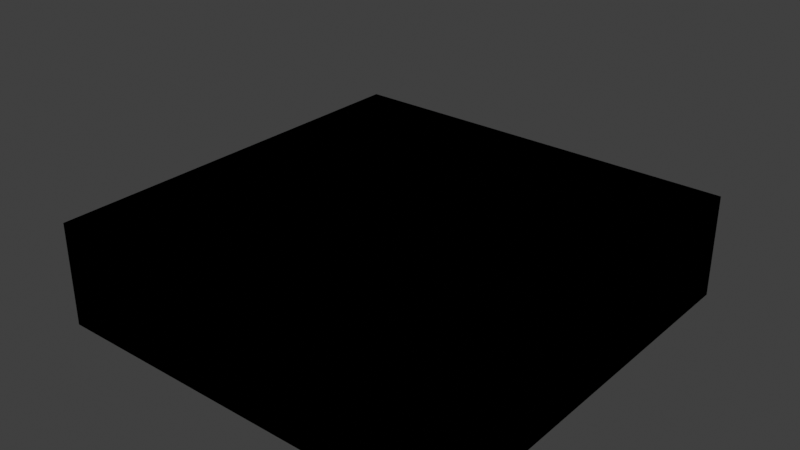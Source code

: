 # Source: plumbergraveyard.blend  (saved by Blender 4.2.66; exported with 4.5.12 LTS)
import bpy
from mathutils import Matrix  # noqa: F401  (used for matrix-valued properties, if any)

bpy.ops.wm.read_factory_settings(use_empty=True)
scene = bpy.context.scene
scene.name = 'Scene'

# ---- collections
col_level_bounds = bpy.data.collections.new('Level Bounds'); scene.collection.children.link(col_level_bounds)
col_collection = bpy.data.collections.new('Collection'); scene.collection.children.link(col_collection)

# ---- images (referenced by path relative to the original .blend; pixels are not part of the script)
import os
ASSET_DIR = os.environ.get("B2B_ASSET_DIR", "")  # directory of the original .blend (textures are referenced by path, not embedded)
HERE = os.path.dirname(os.path.abspath(__file__))  # packed textures are extracted next to this script under _unpacked/

def load_image(name, relpath, width, height, colorspace="sRGB"):
    """Load a texture the original file referenced (path relative to the .blend, or extracted next to this script)."""
    p = next((c for c in (os.path.join(HERE, relpath), os.path.join(ASSET_DIR, relpath)) if relpath and os.path.exists(c)), "")
    if p:
        img = bpy.data.images.load(p, check_existing=True)
        img.name = name
    else:  # same state as the original file: an image datablock whose file is absent (Cycles renders it pink)
        img = bpy.data.images.new(name, width, height)
        img.source = "FILE"
        img.filepath = "//" + (relpath or name)
    img.colorspace_settings.name = colorspace
    return img
img_second_png = load_image('second.png', '', 1024, 1024, 'sRGB')
img_treasure_chest_side_rgba16_png = load_image('treasure_chest_side.rgba16.png', 'treasure_chest_side.rgba16.png', 1024, 1024, 'sRGB')
img_treasure_chest_lock_top_rgba16_png = load_image('treasure_chest_lock_top.rgba16.png', 'treasure_chest_lock_top.rgba16.png', 1024, 1024, 'sRGB')

# ---- materials (node trees are filled in below, after node groups)
mat_f3dlite_material = bpy.data.materials.new('f3dlite_material')
mat_f3dlite_material.surface_render_method = 'BLENDED'
mat_f3dlite_material.blend_method = 'BLEND'
mat_f3dlite_material.alpha_threshold = 0.2
mat_f3dlite_material.use_transparency_overlap = False
mat_f3dlite_material.show_transparent_back = False
mat_f3dlite_material.use_backface_culling = True
mat_f3dlite_material.preview_render_type = 'FLAT'
mat_sm64_material_001 = bpy.data.materials.new('sm64_material.001')
mat_sm64_material_001.surface_render_method = 'BLENDED'
mat_sm64_material_001.blend_method = 'BLEND'
mat_sm64_material_001.alpha_threshold = 0.2
mat_sm64_material_001.use_transparency_overlap = False
mat_sm64_material_001.show_transparent_back = False
mat_sm64_material_001.use_backface_culling = True
mat_sm64_material_001.preview_render_type = 'CUBE'

# ---- node groups
ng_3_point_lerp = bpy.data.node_groups.new('3 Point Lerp', 'ShaderNodeTree')
_N = ng_3_point_lerp.nodes; _L = ng_3_point_lerp.links
ng_calcfog = bpy.data.node_groups.new('CalcFog', 'ShaderNodeTree')
_N = ng_calcfog.nodes; _L = ng_calcfog.links
ng_f3dnoise_nonanimated = bpy.data.node_groups.new('F3DNoise_NonAnimated', 'ShaderNodeTree')
_N = ng_f3dnoise_nonanimated.nodes; _L = ng_f3dnoise_nonanimated.links
ng_texturesettings_lite = bpy.data.node_groups.new('TextureSettings_Lite', 'ShaderNodeTree')
_N = ng_texturesettings_lite.nodes; _L = ng_texturesettings_lite.links
ng_uv = bpy.data.node_groups.new('UV', 'ShaderNodeTree')
_N = ng_uv.nodes; _L = ng_uv.links
ng_uv_basis_0 = bpy.data.node_groups.new('UV Basis 0', 'ShaderNodeTree')
_N = ng_uv_basis_0.nodes; _L = ng_uv_basis_0.links
ng_shdcol = bpy.data.node_groups.new('ShdCol', 'ShaderNodeTree')
_N = ng_shdcol.nodes; _L = ng_shdcol.links
ng_is_not_i = bpy.data.node_groups.new('Is not i', 'ShaderNodeTree')
_N = ng_is_not_i.nodes; _L = ng_is_not_i.links
ng_fogblender_off = bpy.data.node_groups.new('FogBlender_Off', 'ShaderNodeTree')
_N = ng_fogblender_off.nodes; _L = ng_fogblender_off.links
ng_combinerinputs = bpy.data.node_groups.new('CombinerInputs', 'ShaderNodeTree')
_N = ng_combinerinputs.nodes; _L = ng_combinerinputs.links
ng_cycle = bpy.data.node_groups.new('Cycle', 'ShaderNodeTree')
_N = ng_cycle.nodes; _L = ng_cycle.links
ng_output_1cycle_opa = bpy.data.node_groups.new('OUTPUT_1CYCLE_OPA', 'ShaderNodeTree')
_N = ng_output_1cycle_opa.nodes; _L = ng_output_1cycle_opa.links
ng_sceneproperties = bpy.data.node_groups.new('SceneProperties', 'ShaderNodeTree')
_s = ng_sceneproperties.interface.new_socket(name='FogEnable', in_out='OUTPUT', socket_type='NodeSocketFloat')
_s = ng_sceneproperties.interface.new_socket(name='FogColor', in_out='OUTPUT', socket_type='NodeSocketColor')
_s = ng_sceneproperties.interface.new_socket(name='F3D_NearClip', in_out='OUTPUT', socket_type='NodeSocketFloat')
_s = ng_sceneproperties.interface.new_socket(name='F3D_FarClip', in_out='OUTPUT', socket_type='NodeSocketFloat')
_s = ng_sceneproperties.interface.new_socket(name='Blender_Game_Scale', in_out='OUTPUT', socket_type='NodeSocketFloat')
_s = ng_sceneproperties.interface.new_socket(name='FogNear', in_out='OUTPUT', socket_type='NodeSocketFloat')
_s = ng_sceneproperties.interface.new_socket(name='FogFar', in_out='OUTPUT', socket_type='NodeSocketFloat')
_s = ng_sceneproperties.interface.new_socket(name='AmbientColor', in_out='OUTPUT', socket_type='NodeSocketColor')
_s = ng_sceneproperties.interface.new_socket(name='Light0Color', in_out='OUTPUT', socket_type='NodeSocketColor')
_s = ng_sceneproperties.interface.new_socket(name='Light0Dir', in_out='OUTPUT', socket_type='NodeSocketVector')
_s = ng_sceneproperties.interface.new_socket(name='Light0Size', in_out='OUTPUT', socket_type='NodeSocketFloat')
_s = ng_sceneproperties.interface.new_socket(name='Light1Color', in_out='OUTPUT', socket_type='NodeSocketColor')
_s = ng_sceneproperties.interface.new_socket(name='Light1Dir', in_out='OUTPUT', socket_type='NodeSocketVector')
_s = ng_sceneproperties.interface.new_socket(name='Light1Size', in_out='OUTPUT', socket_type='NodeSocketFloat')
_N = ng_sceneproperties.nodes; _L = ng_sceneproperties.links
n0 = _N.new('NodeGroupOutput'); n0.name = 'Group Output'; n0.location = (0, 0)
n0.inputs[0].default_value = 1.0
n0.inputs[1].default_value = (1.0, 1.0, 1.0, 1.0)
n0.inputs[2].default_value = 100.0
n0.inputs[3].default_value = 3e+04
n0.inputs[4].default_value = 100.0
n0.inputs[5].default_value = 985.0
n0.inputs[6].default_value = 1000.0
n0.inputs[7].default_value = (0.7353, 0.7353, 0.7353, 1.0)
n0.inputs[8].default_value = (1.0, 1.0, 1.0, 1.0)
n0.inputs[9].default_value = (0.5774, -0.5774, 0.5774)
n0.inputs[10].default_value = 3.0
n0.inputs[11].default_value = (0.0, 0.0, 0.0, 1.0)
n0.inputs[12].default_value = (-0.5774, 0.5774, -0.5774)
n0.inputs[13].default_value = 3.0
n0.is_active_output = True

# ---- material node trees
mat_f3dlite_material.use_nodes = True; mat_f3dlite_material.node_tree.nodes.clear()
_N = mat_f3dlite_material.node_tree.nodes; _L = mat_f3dlite_material.node_tree.links
n0 = _N.new('NodeReroute'); n0.name = 'Reroute.043'; n0.location = (-193, 204)
n0.width = 16
n0.socket_idname = 'NodeSocketVector'
n1 = _N.new('NodeReroute'); n1.name = 'Reroute.042'; n1.location = (-216, 160)
n1.width = 16
n1.socket_idname = 'NodeSocketVector'
n2 = _N.new('NodeReroute'); n2.name = 'Reroute.011'; n2.location = (-168, 248)
n2.width = 16
n2.socket_idname = 'NodeSocketVector'
n3 = _N.new('NodeReroute'); n3.name = 'Reroute.038'; n3.location = (273, 438)
n3.width = 16
n4 = _N.new('NodeReroute'); n4.name = 'Reroute.037'; n4.location = (251, 416)
n4.width = 16
n4.socket_idname = 'NodeSocketFloat'
n5 = _N.new('NodeReroute'); n5.name = 'Reroute.006'; n5.location = (-80, 600)
n5.width = 16
n5.socket_idname = 'NodeSocketVector'
n6 = _N.new('NodeReroute'); n6.name = 'Reroute.026'; n6.location = (-100, 557)
n6.width = 16
n6.socket_idname = 'NodeSocketVector'
n7 = _N.new('NodeReroute'); n7.name = 'Reroute.027'; n7.location = (-120, 514)
n7.width = 16
n7.socket_idname = 'NodeSocketVector'
n8 = _N.new('NodeReroute'); n8.name = 'Reroute.035'; n8.location = (251, 665)
n8.width = 16
n8.socket_idname = 'NodeSocketFloat'
n9 = _N.new('NodeReroute'); n9.name = 'Reroute.036'; n9.location = (273, 686)
n9.width = 16
n10 = _N.new('NodeReroute'); n10.name = 'Reroute.028'; n10.location = (-267, 439)
n10.width = 16
n10.socket_idname = 'NodeSocketInt'
n11 = _N.new('NodeReroute'); n11.name = 'Reroute.048'; n11.location = (271, 285)
n11.width = 16
n12 = _N.new('NodeReroute'); n12.name = 'Reroute.046'; n12.location = (271, 334)
n12.width = 16
n13 = _N.new('NodeReroute'); n13.name = 'Reroute.047'; n13.location = (249, 264)
n13.width = 16
n13.socket_idname = 'NodeSocketFloat'
n14 = _N.new('NodeReroute'); n14.name = 'Reroute.045'; n14.location = (249, 312)
n14.width = 16
n14.socket_idname = 'NodeSocketFloat'
n15 = _N.new('NodeReroute'); n15.name = 'Reroute.039'; n15.location = (-267, 84)
n15.width = 16
n15.socket_idname = 'NodeSocketInt'
n16 = _N.new('NodeReroute'); n16.name = 'Reroute.052'; n16.location = (-241, 116)
n16.width = 16
n16.socket_idname = 'NodeSocketVector'
n17 = _N.new('NodeReroute'); n17.name = 'Reroute.060'; n17.location = (-314, 391)
n17.width = 16
n17.socket_idname = 'NodeSocketFloat'
n18 = _N.new('NodeReroute'); n18.name = 'Reroute.059'; n18.location = (-292, 414)
n18.width = 16
n18.socket_idname = 'NodeSocketFloat'
n19 = _N.new('NodeReroute'); n19.name = 'Reroute.058'; n19.location = (-337, 61)
n19.width = 16
n19.socket_idname = 'NodeSocketFloat'
n20 = _N.new('NodeReroute'); n20.name = 'Reroute.057'; n20.location = (-358, 39)
n20.width = 16
n20.socket_idname = 'NodeSocketFloat'
n21 = _N.new('NodeReroute'); n21.name = 'Reroute.050'; n21.location = (-144, 470)
n21.width = 16
n21.socket_idname = 'NodeSocketVector'
n22 = _N.new('ShaderNodeTexImage'); n22.name = 'Tex1_2'; n22.location = (-125, 213)
n22.label = 'Tex1 Sample 2'
n22.width = 140
n22.mute = True
n22.hide = True
n22.image = img_second_png
n22.interpolation = 'Closest'
n23 = _N.new('ShaderNodeTexImage'); n23.name = 'Tex1_3'; n23.location = (-125, 170)
n23.label = 'Tex1 Sample 3'
n23.width = 140
n23.mute = True
n23.hide = True
n23.image = img_second_png
n23.interpolation = 'Closest'
n24 = _N.new('ShaderNodeTexImage'); n24.name = 'Tex1_4'; n24.location = (-125, 126)
n24.label = 'Tex1 Sample 4'
n24.width = 140
n24.mute = True
n24.hide = True
n24.image = img_second_png
n24.interpolation = 'Closest'
n25 = _N.new('ShaderNodeGroup'); n25.name = '3 Point Lerp.001'; n25.location = (27, 369)
n25.label = '3 Point Lerp'
n25.mute = True
n25.node_tree = ng_3_point_lerp
n26 = _N.new('ShaderNodeTexImage'); n26.name = 'Tex0_4'; n26.location = (-63, 479)
n26.label = 'Tex0 Sample 4'
n26.width = 140
n26.hide = True
n26.image = img_treasure_chest_side_rgba16_png
n26.interpolation = 'Closest'
n27 = _N.new('ShaderNodeTexImage'); n27.name = 'Tex0_3'; n27.location = (-63, 524)
n27.label = 'Tex0 Sample 3'
n27.width = 140
n27.hide = True
n27.image = img_treasure_chest_side_rgba16_png
n27.interpolation = 'Closest'
n28 = _N.new('ShaderNodeTexImage'); n28.name = 'Tex0_2'; n28.location = (-62, 567)
n28.label = 'Tex0 Sample 2'
n28.width = 140
n28.hide = True
n28.image = img_treasure_chest_side_rgba16_png
n28.interpolation = 'Closest'
n29 = _N.new('ShaderNodeTexImage'); n29.name = 'Tex0_1'; n29.location = (-61, 610)
n29.label = 'Tex0'
n29.width = 140
n29.hide = True
n29.image = img_treasure_chest_side_rgba16_png
n29.interpolation = 'Closest'
n30 = _N.new('ShaderNodeTexImage'); n30.name = 'Tex1_1'; n30.location = (-124, 258)
n30.label = 'Tex1'
n30.width = 140
n30.mute = True
n30.hide = True
n30.image = img_second_png
n30.interpolation = 'Closest'
n31 = _N.new('NodeReroute'); n31.name = 'Light0Dir'; n31.location = (-101, -292)
n31.label = 'Light0Dir'
n31.width = 16
n31.socket_idname = 'NodeSocketVector'
n32 = _N.new('NodeReroute'); n32.name = 'AmbientColor'; n32.location = (-98, -223)
n32.label = 'AmbientColor'
n32.width = 16
n33 = _N.new('NodeReroute'); n33.name = 'Light0Color'; n33.location = (-101, -255)
n33.label = 'Light0Color'
n33.width = 16
n34 = _N.new('NodeReroute'); n34.name = 'Light0Size'; n34.location = (-101, -325)
n34.label = 'Light0Size'
n34.width = 16
n34.socket_idname = 'NodeSocketFloat'
n35 = _N.new('NodeReroute'); n35.name = 'Reroute.065'; n35.location = (260, 85)
n35.width = 16
n35.socket_idname = 'NodeSocketVector'
n36 = _N.new('NodeReroute'); n36.name = 'Reroute.064'; n36.location = (259, -292)
n36.width = 16
n36.socket_idname = 'NodeSocketVector'
n37 = _N.new('NodeReroute'); n37.name = 'Reroute.029'; n37.location = (238, -256)
n37.width = 16
n38 = _N.new('NodeReroute'); n38.name = 'Reroute.001'; n38.location = (278, -326)
n38.width = 16
n38.socket_idname = 'NodeSocketFloat'
n39 = _N.new('NodeReroute'); n39.name = 'Reroute'; n39.location = (279, 63)
n39.width = 16
n39.socket_idname = 'NodeSocketFloat'
n40 = _N.new('NodeReroute'); n40.name = 'Reroute.016'; n40.location = (321, 19)
n40.width = 16
n40.socket_idname = 'NodeSocketVector'
n41 = _N.new('NodeReroute'); n41.name = 'Reroute.030'; n41.location = (219, -224)
n41.width = 16
n42 = _N.new('ShaderNodeGroup'); n42.name = 'CalcFog'; n42.location = (0, 10)
n42.label = 'CalcFog'
n42.width = 166
n42.node_tree = ng_calcfog
n43 = _N.new('NodeReroute'); n43.name = 'Reroute.008'; n43.location = (187, -25)
n43.width = 16
n43.socket_idname = 'NodeSocketFloat'
n44 = _N.new('NodeReroute'); n44.name = 'Reroute.003'; n44.location = (342, -3)
n44.width = 16
n44.socket_idname = 'NodeSocketFloat'
n45 = _N.new('NodeReroute'); n45.name = 'Combined_C'; n45.location = (540, 456)
n45.label = 'Combined_C'
n45.width = 16
n46 = _N.new('NodeReroute'); n46.name = 'Combined_A'; n46.location = (540, 433)
n46.label = 'Combined_A'
n46.width = 16
n46.socket_idname = 'NodeSocketFloat'
n47 = _N.new('NodeReroute'); n47.name = 'Reroute.032'; n47.location = (567, 456)
n47.width = 16
n48 = _N.new('NodeReroute'); n48.name = 'Reroute.031'; n48.location = (567, 433)
n48.width = 16
n48.socket_idname = 'NodeSocketFloat'
n49 = _N.new('NodeReroute'); n49.name = 'Reroute.009'; n49.location = (1056, 710)
n49.width = 16
n50 = _N.new('NodeReroute'); n50.name = 'Reroute.010'; n50.location = (1033, 689)
n50.width = 16
n50.socket_idname = 'NodeSocketFloat'
n51 = _N.new('NodeReroute'); n51.name = 'Light1Color'; n51.location = (-101, -360)
n51.label = 'Light1Color'
n51.width = 16
n52 = _N.new('NodeReroute'); n52.name = 'Light1Size'; n52.location = (-101, -433)
n52.label = 'Light1Size'
n52.width = 16
n52.socket_idname = 'NodeSocketFloat'
n53 = _N.new('NodeReroute'); n53.name = 'Light1Dir'; n53.location = (-101, -396)
n53.label = 'Light1Dir'
n53.width = 16
n53.socket_idname = 'NodeSocketVector'
n54 = _N.new('NodeReroute'); n54.name = 'Reroute.014'; n54.location = (299, -361)
n54.width = 16
n55 = _N.new('NodeReroute'); n55.name = 'Reroute.017'; n55.location = (318, -397)
n55.width = 16
n55.socket_idname = 'NodeSocketVector'
n56 = _N.new('NodeReroute'); n56.name = 'Reroute.019'; n56.location = (341, -432)
n56.width = 16
n56.socket_idname = 'NodeSocketFloat'
n57 = _N.new('NodeReroute'); n57.name = 'Reroute.025'; n57.location = (-44, -472)
n57.width = 16
n58 = _N.new('NodeReroute'); n58.name = 'Reroute.018'; n58.location = (-23, -493)
n58.width = 16
n58.socket_idname = 'NodeSocketFloat'
n59 = _N.new('NodeReroute'); n59.name = 'Reroute.015'; n59.location = (186, -516)
n59.width = 16
n59.socket_idname = 'NodeSocketFloat'
n60 = _N.new('ShaderNodeGroup'); n60.name = 'F3DNoiseFactor'; n60.location = (362, -360)
n60.label = 'F3D Noise Factor'
n60.width = 142
n60.node_tree = ng_f3dnoise_nonanimated
n61 = _N.new('NodeReroute'); n61.name = 'Reroute.023'; n61.location = (1036, 385)
n61.width = 16
n62 = _N.new('ShaderNodeOutputMaterial'); n62.name = 'Material Output F3D'; n62.location = (1546, 571)
n62.label = 'Material Output F3D'
n63 = _N.new('NodeReroute'); n63.name = 'Reroute.024'; n63.location = (1037, -451)
n63.width = 16
n64 = _N.new('NodeReroute'); n64.name = 'Reroute.005'; n64.location = (-168, 601)
n64.width = 16
n64.socket_idname = 'NodeSocketVector'
n65 = _N.new('NodeReroute'); n65.name = 'Reroute.041'; n65.location = (-193, 579)
n65.width = 16
n65.socket_idname = 'NodeSocketVector'
n66 = _N.new('NodeReroute'); n66.name = 'Reroute.040'; n66.location = (-216, 558)
n66.width = 16
n66.socket_idname = 'NodeSocketVector'
n67 = _N.new('NodeReroute'); n67.name = 'Reroute.012'; n67.location = (-267, 514)
n67.width = 16
n67.socket_idname = 'NodeSocketInt'
n68 = _N.new('NodeReroute'); n68.name = 'Reroute.051'; n68.location = (-241, 535)
n68.width = 16
n68.socket_idname = 'NodeSocketVector'
n69 = _N.new('NodeReroute'); n69.name = 'Reroute.013'; n69.location = (-80, 688)
n69.width = 16
n69.socket_idname = 'NodeSocketVector'
n70 = _N.new('NodeReroute'); n70.name = 'Reroute.002'; n70.location = (-100, 665)
n70.width = 16
n70.socket_idname = 'NodeSocketVector'
n71 = _N.new('NodeReroute'); n71.name = 'Reroute.022'; n71.location = (-120, 645)
n71.width = 16
n71.socket_idname = 'NodeSocketVector'
n72 = _N.new('NodeReroute'); n72.name = 'Reroute.049'; n72.location = (-144, 621)
n72.width = 16
n72.socket_idname = 'NodeSocketVector'
n73 = _N.new('NodeReroute'); n73.name = 'Reroute.054'; n73.location = (-314, 469)
n73.width = 16
n73.socket_idname = 'NodeSocketFloat'
n74 = _N.new('NodeReroute'); n74.name = 'Reroute.053'; n74.location = (-292, 491)
n74.width = 16
n74.socket_idname = 'NodeSocketFloat'
n75 = _N.new('NodeReroute'); n75.name = 'Reroute.055'; n75.location = (-337, 447)
n75.width = 16
n75.socket_idname = 'NodeSocketFloat'
n76 = _N.new('NodeReroute'); n76.name = 'Reroute.056'; n76.location = (-358, 425)
n76.width = 16
n76.socket_idname = 'NodeSocketFloat'
n77 = _N.new('ShaderNodeGroup'); n77.name = 'TextureSettings'; n77.location = (-575, 724)
n77.width = 189
n77.node_tree = ng_texturesettings_lite
n77.inputs[4].default_value = 0.0
n77.inputs[9].default_value = 0.0
n77.inputs[10].default_value = 0
n77.inputs[11].default_value = 0.0
n77.inputs[12].default_value = 31.0
n77.inputs[13].default_value = 5
n77.inputs[14].default_value = 0
n77.inputs[15].default_value = 0.0
n77.inputs[16].default_value = 31.0
n77.inputs[17].default_value = 5
n77.inputs[18].default_value = 0.0
n77.inputs[19].default_value = 0
n77.inputs[20].default_value = 0.0
n77.inputs[21].default_value = 63.0
n77.inputs[22].default_value = 5
n77.inputs[23].default_value = 0
n77.inputs[24].default_value = 0.0
n77.inputs[25].default_value = 31.0
n77.inputs[26].default_value = 5
n77.inputs[27].default_value = 0.0
n77.inputs[28].default_value = 0
n77.inputs[29].default_value = 0
n77.inputs[30].default_value = 0
n77.inputs[31].default_value = 0
n77.inputs[32].default_value = 0.0
n77.inputs[33].default_value = 0
n77.inputs[34].default_value = 0
n77.inputs[35].default_value = 0
n77.inputs[36].default_value = 0
n77.inputs[37].default_value = 0.0
n77.inputs[38].default_value = 1
n78 = _N.new('ShaderNodeGroup'); n78.name = 'UV'; n78.location = (-987, 175)
n78.width = 165
n78.node_tree = ng_uv
n79 = _N.new('ShaderNodeGroup'); n79.name = 'UV Basis'; n79.location = (-787, 405)
n79.width = 164
n79.node_tree = ng_uv_basis_0
n79.inputs[1].default_value = 32
n79.inputs[2].default_value = 32
n79.inputs[3].default_value = 32
n79.inputs[4].default_value = 32
n79.inputs[5].default_value = 1.0
n79.inputs[6].default_value = 1.0
n79.inputs[7].default_value = 1
n80 = _N.new('ShaderNodeGroup'); n80.name = 'Shade Color'; n80.location = (365, 241)
n80.label = 'Shade Color'
n80.width = 139
n80.node_tree = ng_shdcol
n80.inputs[0].default_value = (0.5, 0.5, 0.5, 1.0)
n80.inputs[1].default_value = (1.0, 1.0, 1.0, 1.0)
n80.inputs[4].default_value = (0.0, 0.0, 0.0, 1.0)
n80.inputs[8].default_value = 0
n80.inputs[9].default_value = 1
n80.inputs[10].default_value = 0
n80.inputs[11].default_value = 0
n80.inputs[12].default_value = 0
n80.inputs[13].default_value = 0
n80.inputs[14].default_value = 0
n80.inputs[15].default_value = 0
n80.inputs[16].default_value = 1.0
n80.inputs[17].default_value = 0.625
n80.inputs[18].default_value = 0.0
n80.inputs[19].default_value = 0.7
n80.inputs[20].default_value = 0.4
n81 = _N.new('NodeReroute'); n81.name = 'FogColor'; n81.location = (-101, -80)
n81.label = 'FogColor'
n81.width = 16
n82 = _N.new('NodeReroute'); n82.name = 'Reroute.021'; n82.location = (-22, -43)
n82.width = 16
n82.socket_idname = 'NodeSocketFloat'
n83 = _N.new('NodeReroute'); n83.name = 'FogEnable'; n83.location = (-101, -43)
n83.label = 'FogEnable'
n83.width = 16
n83.socket_idname = 'NodeSocketFloat'
n84 = _N.new('NodeReroute'); n84.name = 'Reroute.033'; n84.location = (-22, -80)
n84.width = 16
n84.socket_idname = 'NodeSocketFloat'
n85 = _N.new('NodeReroute'); n85.name = 'Reroute.007'; n85.location = (-43, -80)
n85.width = 16
n86 = _N.new('NodeReroute'); n86.name = 'AmbientColorOut'; n86.location = (220, 131)
n86.label = 'AmbientColorOut'
n86.width = 16
n87 = _N.new('NodeReroute'); n87.name = 'Light0ColorOut'; n87.location = (240, 108)
n87.label = 'Light0ColorOut'
n87.width = 16
n88 = _N.new('NodeReroute'); n88.name = 'Light1ColorOut'; n88.location = (300, 41)
n88.label = 'Light1ColorOut'
n88.width = 16
n89 = _N.new('ShaderNodeGroup'); n89.name = 'Tex1_I'; n89.location = (364, 396)
n89.label = 'Tex1_I'
n89.mute = True
n89.node_tree = ng_is_not_i
n90 = _N.new('ShaderNodeGroup'); n90.name = 'Tex0_I'; n90.location = (365, 549)
n90.label = 'Tex0_I'
n90.node_tree = ng_is_not_i
n91 = _N.new('ShaderNodeGroup'); n91.name = '3 Point Lerp'; n91.location = (88, 722)
n91.label = '3 Point Lerp'
n91.node_tree = ng_3_point_lerp
n92 = _N.new('NodeReroute'); n92.name = 'GlobalFogColor'; n92.location = (970, -473)
n92.label = 'GlobalFogColor'
n92.width = 16
n93 = _N.new('ShaderNodeGroup'); n93.name = 'FogBlender'; n93.location = (1057, -361)
n93.node_tree = ng_fogblender_off
n94 = _N.new('ShaderNodeGroup'); n94.name = 'CombinerInputs'; n94.location = (522, 157)
n94.width = 139
n94.node_tree = ng_combinerinputs
n94.inputs[1].default_value = 1.0
n94.inputs[3].default_value = 1.0
n94.inputs[6].default_value = 0.0
n94.inputs[7].default_value = 0.0
n94.inputs[8].default_value = 0.4471
n94.inputs[9].default_value = 0.1647
n95 = _N.new('ShaderNodeGroup'); n95.name = 'Cycle_1'; n95.location = (871, 746)
n95.label = 'Cycle_1'
n95.node_tree = ng_cycle
n95.inputs[1].default_value = (0.0, 0.0, 0.0, 1.0)
n95.inputs[3].default_value = (0.0, 0.0, 0.0, 1.0)
n95.inputs[4].default_value = 0.0
n95.inputs[5].default_value = 0.0
n95.inputs[6].default_value = 0.0
n96 = _N.new('NodeReroute'); n96.name = 'Reroute.020'; n96.location = (1228, -396)
n96.width = 16
n97 = _N.new('NodeReroute'); n97.name = 'Reroute.004'; n97.location = (1056, 456)
n97.width = 16
n98 = _N.new('NodeReroute'); n98.name = 'Cycle C 2'; n98.location = (1232, 412)
n98.label = 'Cycle C 2'
n98.width = 16
n99 = _N.new('ShaderNodeGroup'); n99.name = 'Cycle_2'; n99.location = (870, 420)
n99.label = 'Cycle_2'
n99.node_tree = ng_cycle
n99.inputs[1].default_value = (0.0, 0.0, 0.0, 1.0)
n99.inputs[3].default_value = (0.0, 0.0, 0.0, 1.0)
n99.inputs[4].default_value = 0.0
n99.inputs[5].default_value = 0.0
n99.inputs[6].default_value = 0.0
n100 = _N.new('NodeReroute'); n100.name = 'Cycle 1 A'; n100.location = (1033, 434)
n100.width = 16
n100.socket_idname = 'NodeSocketFloat'
n101 = _N.new('ShaderNodeGroup'); n101.name = 'OUTPUT'; n101.location = (1282, 547)
n101.width = 219
n101.node_tree = ng_output_1cycle_opa
n102 = _N.new('ShaderNodeGroup'); n102.name = 'SceneProperties'; n102.location = (-320, -23)
n102.node_tree = ng_sceneproperties
n103 = _N.new('ShaderNodeTexImage'); n103.name = 'Texture image'; n103.location = (232, -183)
n103.image = img_treasure_chest_side_rgba16_png
n104 = _N.new('ShaderNodeTexImage'); n104.name = 'Texture image.001'; n104.location = (232, -163)
n104.image = img_treasure_chest_side_rgba16_png
n105 = _N.new('ShaderNodeTexImage'); n105.name = 'Texture image.002'; n105.location = (232, -123)
n105.image = img_treasure_chest_side_rgba16_png
n106 = _N.new('ShaderNodeTexImage'); n106.name = 'Texture image.003'; n106.location = (232, -83)
n106.image = img_treasure_chest_side_rgba16_png
n107 = _N.new('ShaderNodeTexImage'); n107.name = 'Texture image.004'; n107.location = (580, 320)
n107.image = img_treasure_chest_side_rgba16_png
_L.new(n47.outputs[0], n45.inputs[0])
_L.new(n95.outputs[0], n49.inputs[0])
_L.new(n11.outputs[0], n89.inputs[0])
_L.new(n49.outputs[0], n97.inputs[0])
_L.new(n95.outputs[1], n50.inputs[0])
_L.new(n50.outputs[0], n100.inputs[0])
_L.new(n77.outputs[0], n69.inputs[0])
_L.new(n5.outputs[0], n29.inputs[0])
_L.new(n2.outputs[0], n30.inputs[0])
_L.new(n69.outputs[0], n5.inputs[0])
_L.new(n78.outputs[0], n79.inputs[0])
_L.new(n79.outputs[0], n77.inputs[0])
_L.new(n79.outputs[1], n77.inputs[1])
_L.new(n79.outputs[2], n77.inputs[2])
_L.new(n79.outputs[3], n77.inputs[3])
_L.new(n79.outputs[5], n77.inputs[5])
_L.new(n79.outputs[6], n77.inputs[6])
_L.new(n79.outputs[7], n77.inputs[7])
_L.new(n79.outputs[8], n77.inputs[8])
_L.new(n42.outputs[0], n43.inputs[0])
_L.new(n43.outputs[0], n59.inputs[0])
_L.new(n84.outputs[0], n58.inputs[0])
_L.new(n83.outputs[0], n82.inputs[0])
_L.new(n92.outputs[0], n93.inputs[1])
_L.new(n37.outputs[0], n87.inputs[0])
_L.new(n41.outputs[0], n86.inputs[0])
_L.new(n6.outputs[0], n28.inputs[0])
_L.new(n7.outputs[0], n27.inputs[0])
_L.new(n10.outputs[0], n91.inputs[8])
_L.new(n77.outputs[1], n70.inputs[0])
_L.new(n77.outputs[4], n64.inputs[0])
_L.new(n77.outputs[2], n71.inputs[0])
_L.new(n70.outputs[0], n6.inputs[0])
_L.new(n71.outputs[0], n7.inputs[0])
_L.new(n27.outputs[0], n91.inputs[4])
_L.new(n28.outputs[0], n91.inputs[2])
_L.new(n29.outputs[0], n91.inputs[0])
_L.new(n28.outputs[1], n91.inputs[3])
_L.new(n27.outputs[1], n91.inputs[5])
_L.new(n3.outputs[0], n90.inputs[0])
_L.new(n4.outputs[0], n90.inputs[1])
_L.new(n29.outputs[1], n91.inputs[1])
_L.new(n64.outputs[0], n2.inputs[0])
_L.new(n77.outputs[8], n67.inputs[0])
_L.new(n67.outputs[0], n10.inputs[0])
_L.new(n91.outputs[1], n8.inputs[0])
_L.new(n91.outputs[0], n9.inputs[0])
_L.new(n8.outputs[0], n4.inputs[0])
_L.new(n9.outputs[0], n3.inputs[0])
_L.new(n30.outputs[0], n25.inputs[0])
_L.new(n30.outputs[1], n25.inputs[1])
_L.new(n13.outputs[0], n89.inputs[1])
_L.new(n22.outputs[0], n25.inputs[2])
_L.new(n22.outputs[1], n25.inputs[3])
_L.new(n23.outputs[0], n25.inputs[4])
_L.new(n23.outputs[1], n25.inputs[5])
_L.new(n0.outputs[0], n22.inputs[0])
_L.new(n1.outputs[0], n23.inputs[0])
_L.new(n15.outputs[0], n25.inputs[8])
_L.new(n10.outputs[0], n15.inputs[0])
_L.new(n77.outputs[6], n66.inputs[0])
_L.new(n77.outputs[5], n65.inputs[0])
_L.new(n66.outputs[0], n1.inputs[0])
_L.new(n65.outputs[0], n0.inputs[0])
_L.new(n25.outputs[1], n14.inputs[0])
_L.new(n25.outputs[0], n12.inputs[0])
_L.new(n14.outputs[0], n13.inputs[0])
_L.new(n12.outputs[0], n11.inputs[0])
_L.new(n17.outputs[0], n91.inputs[10])
_L.new(n19.outputs[0], n25.inputs[9])
_L.new(n26.outputs[0], n91.inputs[6])
_L.new(n26.outputs[1], n91.inputs[7])
_L.new(n18.outputs[0], n91.inputs[9])
_L.new(n21.outputs[0], n26.inputs[0])
_L.new(n77.outputs[3], n72.inputs[0])
_L.new(n72.outputs[0], n21.inputs[0])
_L.new(n24.outputs[0], n25.inputs[6])
_L.new(n24.outputs[1], n25.inputs[7])
_L.new(n16.outputs[0], n24.inputs[0])
_L.new(n20.outputs[0], n25.inputs[10])
_L.new(n77.outputs[7], n68.inputs[0])
_L.new(n68.outputs[0], n16.inputs[0])
_L.new(n77.outputs[9], n74.inputs[0])
_L.new(n77.outputs[10], n73.inputs[0])
_L.new(n77.outputs[11], n75.inputs[0])
_L.new(n77.outputs[12], n76.inputs[0])
_L.new(n76.outputs[0], n20.inputs[0])
_L.new(n75.outputs[0], n19.inputs[0])
_L.new(n74.outputs[0], n18.inputs[0])
_L.new(n73.outputs[0], n17.inputs[0])
_L.new(n35.outputs[0], n80.inputs[2])
_L.new(n36.outputs[0], n35.inputs[0])
_L.new(n48.outputs[0], n46.inputs[0])
_L.new(n63.outputs[0], n93.inputs[0])
_L.new(n60.outputs[0], n94.inputs[10])
_L.new(n33.outputs[0], n37.inputs[0])
_L.new(n32.outputs[0], n41.inputs[0])
_L.new(n31.outputs[0], n36.inputs[0])
_L.new(n81.outputs[0], n85.inputs[0])
_L.new(n85.outputs[0], n57.inputs[0])
_L.new(n100.outputs[0], n48.inputs[0])
_L.new(n97.outputs[0], n47.inputs[0])
_L.new(n43.outputs[0], n80.inputs[7])
_L.new(n58.outputs[0], n93.inputs[2])
_L.new(n57.outputs[0], n92.inputs[0])
_L.new(n39.outputs[0], n80.inputs[3])
_L.new(n38.outputs[0], n39.inputs[0])
_L.new(n34.outputs[0], n38.inputs[0])
_L.new(n54.outputs[0], n88.inputs[0])
_L.new(n51.outputs[0], n54.inputs[0])
_L.new(n40.outputs[0], n80.inputs[5])
_L.new(n55.outputs[0], n40.inputs[0])
_L.new(n53.outputs[0], n55.inputs[0])
_L.new(n44.outputs[0], n80.inputs[6])
_L.new(n56.outputs[0], n44.inputs[0])
_L.new(n52.outputs[0], n56.inputs[0])
_L.new(n93.outputs[0], n96.inputs[0])
_L.new(n99.outputs[0], n61.inputs[0])
_L.new(n61.outputs[0], n63.inputs[0])
_L.new(n82.outputs[0], n84.inputs[0])
_L.new(n84.outputs[0], n42.inputs[0])
_L.new(n96.outputs[0], n98.inputs[0])
_L.new(n102.outputs[0], n83.inputs[0])
_L.new(n102.outputs[1], n81.inputs[0])
_L.new(n102.outputs[2], n42.inputs[1])
_L.new(n102.outputs[3], n42.inputs[2])
_L.new(n102.outputs[4], n42.inputs[3])
_L.new(n102.outputs[5], n42.inputs[4])
_L.new(n102.outputs[6], n42.inputs[5])
_L.new(n102.outputs[7], n32.inputs[0])
_L.new(n102.outputs[8], n33.inputs[0])
_L.new(n102.outputs[9], n31.inputs[0])
_L.new(n102.outputs[10], n34.inputs[0])
_L.new(n102.outputs[11], n51.inputs[0])
_L.new(n102.outputs[12], n53.inputs[0])
_L.new(n102.outputs[13], n52.inputs[0])
_L.new(n103.outputs[0], n94.inputs[5])
_L.new(n104.outputs[0], n94.inputs[4])
_L.new(n105.outputs[0], n94.inputs[2])
_L.new(n106.outputs[0], n94.inputs[0])
_L.new(n90.outputs[0], n95.inputs[0])
_L.new(n80.outputs[0], n95.inputs[2])
_L.new(n94.outputs[2], n95.inputs[7])
_L.new(n89.outputs[0], n99.inputs[0])
_L.new(n80.outputs[0], n99.inputs[2])
_L.new(n94.outputs[2], n99.inputs[7])
_L.new(n95.outputs[0], n101.inputs[0])
_L.new(n95.outputs[1], n101.inputs[1])
_L.new(n93.outputs[0], n101.inputs[2])
_L.new(n99.outputs[1], n101.inputs[3])
_L.new(n101.outputs[0], n62.inputs[0])
_L.new(n80.outputs[1], n93.inputs[3])
n62.is_active_output = True
mat_sm64_material_001.use_nodes = True; mat_sm64_material_001.node_tree.nodes.clear()
_N = mat_sm64_material_001.node_tree.nodes; _L = mat_sm64_material_001.node_tree.links
n0 = _N.new('NodeReroute'); n0.name = 'Reroute.043'; n0.location = (-193, 204)
n0.width = 16
n0.socket_idname = 'NodeSocketVector'
n1 = _N.new('NodeReroute'); n1.name = 'Reroute.042'; n1.location = (-216, 160)
n1.width = 16
n1.socket_idname = 'NodeSocketVector'
n2 = _N.new('NodeReroute'); n2.name = 'Reroute.011'; n2.location = (-168, 248)
n2.width = 16
n2.socket_idname = 'NodeSocketVector'
n3 = _N.new('NodeReroute'); n3.name = 'Reroute.028'; n3.location = (-267, 439)
n3.width = 16
n3.socket_idname = 'NodeSocketInt'
n4 = _N.new('NodeReroute'); n4.name = 'Reroute.048'; n4.location = (271, 285)
n4.width = 16
n5 = _N.new('NodeReroute'); n5.name = 'Reroute.046'; n5.location = (271, 334)
n5.width = 16
n6 = _N.new('NodeReroute'); n6.name = 'Reroute.047'; n6.location = (249, 264)
n6.width = 16
n6.socket_idname = 'NodeSocketFloat'
n7 = _N.new('NodeReroute'); n7.name = 'Reroute.045'; n7.location = (249, 312)
n7.width = 16
n7.socket_idname = 'NodeSocketFloat'
n8 = _N.new('NodeReroute'); n8.name = 'Reroute.039'; n8.location = (-267, 84)
n8.width = 16
n8.socket_idname = 'NodeSocketInt'
n9 = _N.new('NodeReroute'); n9.name = 'Reroute.052'; n9.location = (-241, 116)
n9.width = 16
n9.socket_idname = 'NodeSocketVector'
n10 = _N.new('NodeReroute'); n10.name = 'Reroute.058'; n10.location = (-337, 61)
n10.width = 16
n10.socket_idname = 'NodeSocketFloat'
n11 = _N.new('NodeReroute'); n11.name = 'Reroute.057'; n11.location = (-358, 39)
n11.width = 16
n11.socket_idname = 'NodeSocketFloat'
n12 = _N.new('ShaderNodeTexImage'); n12.name = 'Tex1_2'; n12.location = (-125, 213)
n12.label = 'Tex1 Sample 2'
n12.width = 140
n12.mute = True
n12.hide = True
n12.image = img_second_png
n12.interpolation = 'Closest'
n13 = _N.new('ShaderNodeTexImage'); n13.name = 'Tex1_3'; n13.location = (-125, 170)
n13.label = 'Tex1 Sample 3'
n13.width = 140
n13.mute = True
n13.hide = True
n13.image = img_second_png
n13.interpolation = 'Closest'
n14 = _N.new('ShaderNodeTexImage'); n14.name = 'Tex1_4'; n14.location = (-125, 126)
n14.label = 'Tex1 Sample 4'
n14.width = 140
n14.mute = True
n14.hide = True
n14.image = img_second_png
n14.interpolation = 'Closest'
n15 = _N.new('ShaderNodeGroup'); n15.name = '3 Point Lerp.001'; n15.location = (27, 369)
n15.label = '3 Point Lerp'
n15.mute = True
n15.node_tree = ng_3_point_lerp
n16 = _N.new('ShaderNodeTexImage'); n16.name = 'Tex1_1'; n16.location = (-124, 258)
n16.label = 'Tex1'
n16.width = 140
n16.mute = True
n16.hide = True
n16.image = img_second_png
n16.interpolation = 'Closest'
n17 = _N.new('NodeReroute'); n17.name = 'Light0Dir'; n17.location = (-101, -292)
n17.label = 'Light0Dir'
n17.width = 16
n17.socket_idname = 'NodeSocketVector'
n18 = _N.new('NodeReroute'); n18.name = 'AmbientColor'; n18.location = (-98, -223)
n18.label = 'AmbientColor'
n18.width = 16
n19 = _N.new('NodeReroute'); n19.name = 'Light0Color'; n19.location = (-101, -255)
n19.label = 'Light0Color'
n19.width = 16
n20 = _N.new('NodeReroute'); n20.name = 'Light0Size'; n20.location = (-101, -325)
n20.label = 'Light0Size'
n20.width = 16
n20.socket_idname = 'NodeSocketFloat'
n21 = _N.new('NodeReroute'); n21.name = 'Reroute.065'; n21.location = (260, 85)
n21.width = 16
n21.socket_idname = 'NodeSocketVector'
n22 = _N.new('NodeReroute'); n22.name = 'Reroute.064'; n22.location = (259, -292)
n22.width = 16
n22.socket_idname = 'NodeSocketVector'
n23 = _N.new('NodeReroute'); n23.name = 'Reroute.029'; n23.location = (238, -256)
n23.width = 16
n24 = _N.new('NodeReroute'); n24.name = 'Reroute.001'; n24.location = (278, -326)
n24.width = 16
n24.socket_idname = 'NodeSocketFloat'
n25 = _N.new('NodeReroute'); n25.name = 'Reroute'; n25.location = (279, 63)
n25.width = 16
n25.socket_idname = 'NodeSocketFloat'
n26 = _N.new('NodeReroute'); n26.name = 'Reroute.016'; n26.location = (321, 19)
n26.width = 16
n26.socket_idname = 'NodeSocketVector'
n27 = _N.new('NodeReroute'); n27.name = 'Reroute.030'; n27.location = (219, -224)
n27.width = 16
n28 = _N.new('ShaderNodeGroup'); n28.name = 'CalcFog'; n28.location = (0, 10)
n28.label = 'CalcFog'
n28.width = 166
n28.node_tree = ng_calcfog
n29 = _N.new('NodeReroute'); n29.name = 'Reroute.008'; n29.location = (187, -25)
n29.width = 16
n29.socket_idname = 'NodeSocketFloat'
n30 = _N.new('NodeReroute'); n30.name = 'Reroute.003'; n30.location = (342, -3)
n30.width = 16
n30.socket_idname = 'NodeSocketFloat'
n31 = _N.new('NodeReroute'); n31.name = 'Combined_C'; n31.location = (540, 456)
n31.label = 'Combined_C'
n31.width = 16
n32 = _N.new('NodeReroute'); n32.name = 'Combined_A'; n32.location = (540, 433)
n32.label = 'Combined_A'
n32.width = 16
n32.socket_idname = 'NodeSocketFloat'
n33 = _N.new('NodeReroute'); n33.name = 'Reroute.032'; n33.location = (567, 456)
n33.width = 16
n34 = _N.new('NodeReroute'); n34.name = 'Reroute.031'; n34.location = (567, 433)
n34.width = 16
n34.socket_idname = 'NodeSocketFloat'
n35 = _N.new('NodeReroute'); n35.name = 'Reroute.009'; n35.location = (1056, 710)
n35.width = 16
n36 = _N.new('NodeReroute'); n36.name = 'Reroute.010'; n36.location = (1033, 689)
n36.width = 16
n36.socket_idname = 'NodeSocketFloat'
n36.inputs[0].default_value = 0.0
n37 = _N.new('NodeReroute'); n37.name = 'Light1Color'; n37.location = (-101, -360)
n37.label = 'Light1Color'
n37.width = 16
n38 = _N.new('NodeReroute'); n38.name = 'Light1Size'; n38.location = (-101, -433)
n38.label = 'Light1Size'
n38.width = 16
n38.socket_idname = 'NodeSocketFloat'
n39 = _N.new('NodeReroute'); n39.name = 'Light1Dir'; n39.location = (-101, -396)
n39.label = 'Light1Dir'
n39.width = 16
n39.socket_idname = 'NodeSocketVector'
n40 = _N.new('NodeReroute'); n40.name = 'Reroute.014'; n40.location = (299, -361)
n40.width = 16
n41 = _N.new('NodeReroute'); n41.name = 'Reroute.017'; n41.location = (318, -397)
n41.width = 16
n41.socket_idname = 'NodeSocketVector'
n42 = _N.new('NodeReroute'); n42.name = 'Reroute.019'; n42.location = (341, -432)
n42.width = 16
n42.socket_idname = 'NodeSocketFloat'
n43 = _N.new('NodeReroute'); n43.name = 'Reroute.015'; n43.location = (186, -516)
n43.width = 16
n43.socket_idname = 'NodeSocketFloat'
n44 = _N.new('ShaderNodeGroup'); n44.name = 'F3DNoiseFactor'; n44.location = (362, -360)
n44.label = 'F3D Noise Factor'
n44.width = 142
n44.node_tree = ng_f3dnoise_nonanimated
n45 = _N.new('ShaderNodeOutputMaterial'); n45.name = 'Material Output F3D'; n45.location = (1546, 571)
n45.label = 'Material Output F3D'
n46 = _N.new('NodeReroute'); n46.name = 'Reroute.005'; n46.location = (-168, 601)
n46.width = 16
n46.socket_idname = 'NodeSocketVector'
n47 = _N.new('NodeReroute'); n47.name = 'Reroute.041'; n47.location = (-193, 579)
n47.width = 16
n47.socket_idname = 'NodeSocketVector'
n48 = _N.new('NodeReroute'); n48.name = 'Reroute.040'; n48.location = (-216, 558)
n48.width = 16
n48.socket_idname = 'NodeSocketVector'
n49 = _N.new('NodeReroute'); n49.name = 'Reroute.012'; n49.location = (-267, 514)
n49.width = 16
n49.socket_idname = 'NodeSocketInt'
n50 = _N.new('NodeReroute'); n50.name = 'Reroute.051'; n50.location = (-241, 535)
n50.width = 16
n50.socket_idname = 'NodeSocketVector'
n51 = _N.new('NodeReroute'); n51.name = 'Reroute.055'; n51.location = (-337, 447)
n51.width = 16
n51.socket_idname = 'NodeSocketFloat'
n52 = _N.new('NodeReroute'); n52.name = 'Reroute.056'; n52.location = (-358, 425)
n52.width = 16
n52.socket_idname = 'NodeSocketFloat'
n53 = _N.new('ShaderNodeGroup'); n53.name = 'TextureSettings'; n53.location = (-575, 724)
n53.width = 189
n53.node_tree = ng_texturesettings_lite
n53.inputs[4].default_value = 0.0
n53.inputs[9].default_value = 0.0
n53.inputs[10].default_value = 0
n53.inputs[11].default_value = 0.0
n53.inputs[12].default_value = 31.0
n53.inputs[13].default_value = 5
n53.inputs[14].default_value = 0
n53.inputs[15].default_value = 0.0
n53.inputs[16].default_value = 31.0
n53.inputs[17].default_value = 5
n53.inputs[18].default_value = 0.0
n53.inputs[19].default_value = 0
n53.inputs[20].default_value = 0.0
n53.inputs[21].default_value = 0.0
n53.inputs[22].default_value = 0
n53.inputs[23].default_value = 0
n53.inputs[24].default_value = 0.0
n53.inputs[25].default_value = 0.0
n53.inputs[26].default_value = 0
n53.inputs[27].default_value = 0.0
n53.inputs[28].default_value = 0
n53.inputs[29].default_value = 0
n53.inputs[30].default_value = 0
n53.inputs[31].default_value = 0
n53.inputs[32].default_value = 0.0
n53.inputs[33].default_value = 0
n53.inputs[34].default_value = 0
n53.inputs[35].default_value = 0
n53.inputs[36].default_value = 0
n53.inputs[37].default_value = 0.0
n53.inputs[38].default_value = 1
n54 = _N.new('ShaderNodeGroup'); n54.name = 'UV'; n54.location = (-987, 175)
n54.width = 165
n54.node_tree = ng_uv
n55 = _N.new('ShaderNodeGroup'); n55.name = 'UV Basis'; n55.location = (-787, 405)
n55.width = 164
n55.node_tree = ng_uv_basis_0
n55.inputs[1].default_value = 32
n55.inputs[2].default_value = 32
n55.inputs[3].default_value = 0
n55.inputs[4].default_value = 0
n55.inputs[5].default_value = 1.0
n55.inputs[6].default_value = 1.0
n55.inputs[7].default_value = 1
n56 = _N.new('ShaderNodeGroup'); n56.name = 'Shade Color'; n56.location = (365, 241)
n56.label = 'Shade Color'
n56.width = 139
n56.node_tree = ng_shdcol
n56.inputs[0].default_value = (0.5, 0.5, 0.5, 1.0)
n56.inputs[1].default_value = (1.0, 1.0, 1.0, 1.0)
n56.inputs[4].default_value = (0.0, 0.0, 0.0, 1.0)
n56.inputs[8].default_value = 0
n56.inputs[9].default_value = 1
n56.inputs[10].default_value = 0
n56.inputs[11].default_value = 0
n56.inputs[12].default_value = 0
n56.inputs[13].default_value = 0
n56.inputs[14].default_value = 0
n56.inputs[15].default_value = 0
n56.inputs[16].default_value = 1.0
n56.inputs[17].default_value = 0.625
n56.inputs[18].default_value = 0.0
n56.inputs[19].default_value = 0.7
n56.inputs[20].default_value = 0.4
n57 = _N.new('NodeReroute'); n57.name = 'Reroute.021'; n57.location = (-22, -43)
n57.width = 16
n57.socket_idname = 'NodeSocketFloat'
n58 = _N.new('NodeReroute'); n58.name = 'FogEnable'; n58.location = (-101, -43)
n58.label = 'FogEnable'
n58.width = 16
n58.socket_idname = 'NodeSocketFloat'
n59 = _N.new('NodeReroute'); n59.name = 'Reroute.033'; n59.location = (-22, -80)
n59.width = 16
n59.socket_idname = 'NodeSocketFloat'
n60 = _N.new('NodeReroute'); n60.name = 'AmbientColorOut'; n60.location = (220, 131)
n60.label = 'AmbientColorOut'
n60.width = 16
n61 = _N.new('NodeReroute'); n61.name = 'Light0ColorOut'; n61.location = (240, 108)
n61.label = 'Light0ColorOut'
n61.width = 16
n62 = _N.new('NodeReroute'); n62.name = 'Light1ColorOut'; n62.location = (300, 41)
n62.label = 'Light1ColorOut'
n62.width = 16
n63 = _N.new('ShaderNodeGroup'); n63.name = 'Tex1_I'; n63.location = (364, 396)
n63.label = 'Tex1_I'
n63.mute = True
n63.node_tree = ng_is_not_i
n64 = _N.new('ShaderNodeGroup'); n64.name = 'CombinerInputs'; n64.location = (522, 157)
n64.width = 139
n64.node_tree = ng_combinerinputs
n64.inputs[1].default_value = 1.0
n64.inputs[3].default_value = 1.0
n64.inputs[6].default_value = 0.0
n64.inputs[7].default_value = 0.0
n64.inputs[8].default_value = 0.4471
n64.inputs[9].default_value = 0.1647
n65 = _N.new('NodeReroute'); n65.name = 'Reroute.020'; n65.location = (1228, -396)
n65.width = 16
n66 = _N.new('NodeReroute'); n66.name = 'Reroute.004'; n66.location = (1056, 456)
n66.width = 16
n67 = _N.new('NodeReroute'); n67.name = 'Cycle C 2'; n67.location = (1232, 412)
n67.label = 'Cycle C 2'
n67.width = 16
n68 = _N.new('ShaderNodeGroup'); n68.name = 'Cycle_2'; n68.location = (870, 420)
n68.label = 'Cycle_2'
n68.node_tree = ng_cycle
n68.inputs[1].default_value = (0.0, 0.0, 0.0, 1.0)
n68.inputs[3].default_value = (0.0, 0.0, 0.0, 1.0)
n68.inputs[4].default_value = 0.0
n68.inputs[5].default_value = 0.0
n68.inputs[6].default_value = 0.0
n69 = _N.new('NodeReroute'); n69.name = 'Cycle 1 A'; n69.location = (1033, 434)
n69.width = 16
n69.socket_idname = 'NodeSocketFloat'
n70 = _N.new('ShaderNodeGroup'); n70.name = 'OUTPUT'; n70.location = (1282, 547)
n70.width = 219
n70.node_tree = ng_output_1cycle_opa
n70.inputs[1].default_value = 0.5
n71 = _N.new('ShaderNodeGroup'); n71.name = 'SceneProperties'; n71.location = (-320, -23)
n71.node_tree = ng_sceneproperties
n72 = _N.new('ShaderNodeTexImage'); n72.name = 'Texture image'; n72.location = (871, 746)
n72.image = img_treasure_chest_lock_top_rgba16_png
n73 = _N.new('ShaderNodeTexImage'); n73.name = 'Texture image.001'; n73.location = (1057, -361)
n73.image = img_treasure_chest_lock_top_rgba16_png
n74 = _N.new('ShaderNodeTexImage'); n74.name = 'Texture image.002'; n74.location = (232, -183)
n74.image = img_treasure_chest_lock_top_rgba16_png
n75 = _N.new('ShaderNodeTexImage'); n75.name = 'Texture image.003'; n75.location = (232, -163)
n75.image = img_treasure_chest_lock_top_rgba16_png
n76 = _N.new('ShaderNodeTexImage'); n76.name = 'Texture image.004'; n76.location = (232, -123)
n76.image = img_treasure_chest_lock_top_rgba16_png
n77 = _N.new('ShaderNodeTexImage'); n77.name = 'Texture image.005'; n77.location = (232, -83)
n77.image = img_treasure_chest_lock_top_rgba16_png
_L.new(n47.outputs[0], n0.inputs[0])
_L.new(n48.outputs[0], n1.inputs[0])
_L.new(n46.outputs[0], n2.inputs[0])
_L.new(n49.outputs[0], n3.inputs[0])
_L.new(n5.outputs[0], n4.inputs[0])
_L.new(n15.outputs[0], n5.inputs[0])
_L.new(n7.outputs[0], n6.inputs[0])
_L.new(n15.outputs[1], n7.inputs[0])
_L.new(n3.outputs[0], n8.inputs[0])
_L.new(n50.outputs[0], n9.inputs[0])
_L.new(n51.outputs[0], n10.inputs[0])
_L.new(n52.outputs[0], n11.inputs[0])
_L.new(n0.outputs[0], n12.inputs[0])
_L.new(n1.outputs[0], n13.inputs[0])
_L.new(n9.outputs[0], n14.inputs[0])
_L.new(n16.outputs[0], n15.inputs[0])
_L.new(n16.outputs[1], n15.inputs[1])
_L.new(n12.outputs[0], n15.inputs[2])
_L.new(n12.outputs[1], n15.inputs[3])
_L.new(n13.outputs[0], n15.inputs[4])
_L.new(n13.outputs[1], n15.inputs[5])
_L.new(n14.outputs[0], n15.inputs[6])
_L.new(n14.outputs[1], n15.inputs[7])
_L.new(n8.outputs[0], n15.inputs[8])
_L.new(n10.outputs[0], n15.inputs[9])
_L.new(n11.outputs[0], n15.inputs[10])
_L.new(n2.outputs[0], n16.inputs[0])
_L.new(n22.outputs[0], n21.inputs[0])
_L.new(n17.outputs[0], n22.inputs[0])
_L.new(n19.outputs[0], n23.inputs[0])
_L.new(n20.outputs[0], n24.inputs[0])
_L.new(n24.outputs[0], n25.inputs[0])
_L.new(n41.outputs[0], n26.inputs[0])
_L.new(n18.outputs[0], n27.inputs[0])
_L.new(n59.outputs[0], n28.inputs[0])
_L.new(n28.outputs[0], n29.inputs[0])
_L.new(n42.outputs[0], n30.inputs[0])
_L.new(n33.outputs[0], n31.inputs[0])
_L.new(n34.outputs[0], n32.inputs[0])
_L.new(n66.outputs[0], n33.inputs[0])
_L.new(n69.outputs[0], n34.inputs[0])
_L.new(n37.outputs[0], n40.inputs[0])
_L.new(n39.outputs[0], n41.inputs[0])
_L.new(n38.outputs[0], n42.inputs[0])
_L.new(n29.outputs[0], n43.inputs[0])
_L.new(n53.outputs[4], n46.inputs[0])
_L.new(n53.outputs[5], n47.inputs[0])
_L.new(n53.outputs[6], n48.inputs[0])
_L.new(n53.outputs[8], n49.inputs[0])
_L.new(n53.outputs[7], n50.inputs[0])
_L.new(n53.outputs[11], n51.inputs[0])
_L.new(n53.outputs[12], n52.inputs[0])
_L.new(n55.outputs[0], n53.inputs[0])
_L.new(n55.outputs[1], n53.inputs[1])
_L.new(n55.outputs[0], n53.inputs[2])
_L.new(n55.outputs[1], n53.inputs[3])
_L.new(n55.outputs[5], n53.inputs[5])
_L.new(n55.outputs[6], n53.inputs[6])
_L.new(n55.outputs[7], n53.inputs[7])
_L.new(n55.outputs[8], n53.inputs[8])
_L.new(n54.outputs[0], n55.inputs[0])
_L.new(n21.outputs[0], n56.inputs[2])
_L.new(n25.outputs[0], n56.inputs[3])
_L.new(n26.outputs[0], n56.inputs[5])
_L.new(n30.outputs[0], n56.inputs[6])
_L.new(n29.outputs[0], n56.inputs[7])
_L.new(n58.outputs[0], n57.inputs[0])
_L.new(n57.outputs[0], n59.inputs[0])
_L.new(n27.outputs[0], n60.inputs[0])
_L.new(n23.outputs[0], n61.inputs[0])
_L.new(n40.outputs[0], n62.inputs[0])
_L.new(n4.outputs[0], n63.inputs[0])
_L.new(n6.outputs[0], n63.inputs[1])
_L.new(n44.outputs[0], n64.inputs[10])
_L.new(n35.outputs[0], n66.inputs[0])
_L.new(n65.outputs[0], n67.inputs[0])
_L.new(n36.outputs[0], n69.inputs[0])
_L.new(n71.outputs[0], n58.inputs[0])
_L.new(n71.outputs[2], n28.inputs[1])
_L.new(n71.outputs[3], n28.inputs[2])
_L.new(n71.outputs[4], n28.inputs[3])
_L.new(n71.outputs[5], n28.inputs[4])
_L.new(n71.outputs[6], n28.inputs[5])
_L.new(n71.outputs[7], n18.inputs[0])
_L.new(n71.outputs[8], n19.inputs[0])
_L.new(n71.outputs[9], n17.inputs[0])
_L.new(n71.outputs[10], n20.inputs[0])
_L.new(n71.outputs[11], n37.inputs[0])
_L.new(n71.outputs[12], n39.inputs[0])
_L.new(n71.outputs[13], n38.inputs[0])
_L.new(n63.outputs[0], n68.inputs[0])
_L.new(n56.outputs[0], n68.inputs[2])
_L.new(n64.outputs[2], n68.inputs[7])
_L.new(n68.outputs[1], n70.inputs[3])
_L.new(n70.outputs[0], n45.inputs[0])
_L.new(n72.outputs[0], n70.inputs[0])
_L.new(n73.outputs[0], n70.inputs[2])
_L.new(n74.outputs[0], n64.inputs[5])
_L.new(n75.outputs[0], n64.inputs[4])
_L.new(n76.outputs[0], n64.inputs[2])
_L.new(n77.outputs[0], n64.inputs[0])
n45.is_active_output = True

# ---- world
world_world = bpy.data.worlds.new('World'); scene.world = world_world
world_world.use_nodes = True; world_world.node_tree.nodes.clear()
_N = world_world.node_tree.nodes; _L = world_world.node_tree.links
n0 = _N.new('ShaderNodeOutputWorld'); n0.name = 'World Output'; n0.location = (300, 300)
n1 = _N.new('ShaderNodeBackground'); n1.name = 'Background'; n1.location = (10, 300)
n1.inputs[0].default_value = (0.05088, 0.05088, 0.05088, 1.0)
_L.new(n1.outputs[0], n0.inputs[0])
n0.is_active_output = True
world_world.color = (0.05088, 0.05088, 0.05088)
world_world.use_sun_shadow = False
world_world.sun_shadow_jitter_overblur = 0.0

# ---- meshes
me_skinnned_mesh = bpy.data.meshes.new('skinnned-mesh')
me_skinnned_mesh.from_pydata([(0.4, 0.22, 0.81), (0.23, 0.39, 0.81), (0.0, 0.46, 0.81), (0.0, 7.625e-08, 1.01), (-0.22, 0.39, 0.81), (-0.39, -0.23, 0.81), (-0.22, -0.4, 0.81), (0.4, -0.23, 0.81), (-0.25, 0.43, -3.246e-08), (0.26, 0.43, -3.246e-08), (0.44, 0.25, 0.1), (0.51, 7.55e-09, 0.1), (0.44, -0.26, 1.963e-08), (0.0, 0.5, -3.775e-08), (0.26, 0.43, 0.1), (0.0, 0.5, 0.1), (-0.25, -0.44, 0.1), (-0.25, 0.43, 0.1), (-0.43, 0.25, 0.1), (-0.5, 0.0, 0.0), (-0.5, 7.55e-09, 0.1), (-0.43, -0.26, 1.963e-08), (-0.43, -0.26, 0.1), (0.0, -0.51, 0.1), (0.26, -0.44, 0.1), (0.51, 4.832e-08, 0.64), (0.44, 0.25, 0.64), (0.44, 0.25, 0.1), (0.44, -0.26, 0.1), (0.26, 0.43, 0.1), (0.26, 0.43, 0.64), (0.0, 0.5, 0.64), (0.0, 0.5, 0.1), (0.44, 0.25, 0.64), (0.47, 6.115e-08, 0.81), (0.51, 4.832e-08, 0.64), (-0.25, 0.43, 0.64), (-0.25, 0.43, 0.1), (0.44, -0.26, 0.64), (0.0, 0.5, 0.64), (-0.43, 0.25, 0.1), (0.26, 0.43, 0.64), (-0.25, 0.43, 0.64), (-0.43, 0.25, 0.64), (-0.43, 0.25, 0.64), (-0.39, 0.22, 0.81), (-0.5, 7.55e-09, 0.1), (-0.5, 4.832e-08, 0.64), (-0.19, -0.29, 2.189e-08), (-0.19, -0.39, 0.1), (-0.19, -0.29, 0.1), (-0.3, -0.29, 2.189e-08), (-0.43, -0.26, 0.64), (-0.43, -0.26, 0.64), (-0.46, 6.115e-08, 0.81), (-0.25, -0.44, 0.64), (-0.3, -0.39, 2.944e-08), (-0.25, -0.44, 0.1), (-0.25, -0.44, 0.64), (0.0, -0.51, 0.1), (-0.3, -0.39, 0.1), (-0.19, -0.39, 2.944e-08), (0.2, -0.1, 0.28), (0.0, -0.47, 0.81), (0.0, -0.51, 0.64), (0.0, -0.51, 0.64), (0.23, -0.4, 0.81), (0.26, -0.44, 0.1), (0.26, -0.44, 0.64), (-0.3, -0.29, 0.1), (0.26, -0.44, 3.322e-08), (0.0, -0.51, 3.85e-08), (0.2, 0.19, 0.28), (0.26, -0.44, 0.64), (-0.43, 0.25, -1.887e-08), (-0.25, -0.44, 3.322e-08), (0.44, -0.26, 0.1), (-0.19, 0.19, 0.28), (0.44, -0.26, 0.64), (0.2, 0.19, -1.434e-08), (-0.19, 0.19, -1.434e-08), (0.51, 7.55e-09, 0.1), (0.51, 0.0, 0.0), (0.44, 0.25, -1.887e-08), (-0.19, -0.1, 7.55e-09), (-0.19, -0.1, 0.28), (0.2, -0.1, 7.55e-09), (-0.5, 4.832e-08, 0.64), (-0.43, -0.26, 0.1)], [], [(34, 0, 3), (7, 34, 3), (0, 1, 3), (1, 2, 3), (2, 4, 3), (4, 45, 3), (45, 54, 3), (54, 5, 3), (5, 6, 3), (6, 63, 3), (63, 66, 3), (66, 7, 3), (74, 17, 8), (83, 11, 82), (9, 10, 83), (83, 10, 11), (9, 14, 10), (82, 11, 28), (82, 28, 12), (13, 14, 9), (13, 15, 14), (8, 15, 13), (8, 17, 15), (71, 23, 16), (74, 18, 17), (19, 18, 74), (19, 20, 18), (21, 22, 20), (21, 20, 19), (75, 22, 21), (75, 16, 22), (71, 16, 75), (70, 23, 71), (70, 24, 23), (12, 24, 70), (12, 28, 24), (33, 0, 34), (41, 0, 33), (33, 34, 35), (41, 1, 0), (35, 34, 7), (35, 7, 38), (2, 1, 41), (39, 2, 41), (42, 2, 39), (42, 4, 2), (44, 45, 42), (45, 4, 42), (47, 45, 44), (47, 54, 45), (55, 5, 53), (53, 5, 54), (53, 54, 47), (55, 6, 5), (64, 63, 55), (63, 6, 55), (68, 66, 63), (68, 63, 64), (7, 66, 68), (38, 7, 68), (74, 71, 70), (74, 75, 71), (74, 19, 21), (74, 21, 75), (74, 9, 13), (74, 83, 9), (74, 13, 8), (74, 82, 83), (74, 12, 82), (74, 70, 12), (84, 77, 80), (86, 85, 84), (86, 62, 85), (80, 72, 79), (80, 77, 72), (72, 77, 85), (72, 85, 62), (56, 60, 69), (84, 85, 77), (79, 62, 86), (79, 72, 62), (61, 60, 56), (61, 49, 60), (56, 69, 51), (51, 69, 50), (51, 50, 48), (48, 49, 61), (48, 50, 49), (49, 69, 60), (49, 50, 69), (88, 52, 87), (81, 25, 78), (81, 78, 76), (76, 78, 73), (76, 73, 67), (67, 73, 65), (67, 65, 59), (59, 65, 58), (59, 58, 57), (57, 58, 52), (57, 52, 88), (29, 26, 27), (88, 87, 46), (46, 87, 43), (46, 43, 40), (40, 43, 36), (40, 36, 37), (37, 36, 31), (37, 31, 32), (32, 31, 30), (32, 30, 29), (29, 30, 26), (27, 26, 25), (27, 25, 81)])
me_skinnned_mesh.polygons.foreach_set('use_smooth', [True] * 114)
_uv = me_skinnned_mesh.uv_layers.new(name='UVMap')
_uv.uv.foreach_set('vector', [5.957, -0.9941, 6.955, -0.9941, 6.457, 0.9355, 4.959, -0.9941, 5.957, -0.9941, 5.459, 0.9355, 6.955, -0.9941, 7.953, -0.9941, 7.455, 0.9355, 7.953, -0.9941, 8.951, -0.9941, 8.453, 0.9355, 8.951, -0.9941, 9.949, -0.9941, 9.451, 0.9355, 9.949, -0.9941, 10.95, -0.9941, 10.45, 0.9355, 10.95, -0.9941, 11.95, -0.9941, 11.45, 0.9355, 0.0, -0.9941, 0.9668, -0.9941, 0.4668, 0.9355, 0.9668, -0.9941, 1.965, -0.9941, 1.467, 0.9355, 1.965, -0.9941, 2.963, -0.9941, 2.465, 0.9355, 2.963, -0.9941, 3.961, -0.9941, 3.463, 0.9355, 3.961, -0.9941, 4.959, -0.9941, 4.461, 0.9355, 10.95, 0.5322, 9.949, 1.0, 9.949, 0.5322, 6.955, 0.5322, 5.957, 1.0, 5.957, 0.5322, 7.953, 0.5322, 6.955, 1.0, 6.955, 0.5322, 6.955, 0.5322, 6.955, 1.0, 5.957, 1.0, 7.953, 0.5322, 7.953, 1.0, 6.955, 1.0, 5.957, 0.5322, 5.957, 1.0, 4.959, 1.0, 5.957, 0.5322, 4.959, 1.0, 4.959, 0.5322, 8.951, 0.5322, 7.953, 1.0, 7.953, 0.5322, 8.951, 0.5322, 8.951, 1.0, 7.953, 1.0, 9.949, 0.5322, 8.951, 1.0, 8.951, 0.5322, 9.949, 0.5322, 9.949, 1.0, 8.951, 1.0, 2.963, 0.5322, 2.963, 1.0, 1.965, 1.0, 10.95, 0.5322, 10.95, 1.0, 9.949, 1.0, 11.95, 0.5322, 10.95, 1.0, 10.95, 0.5322, 11.95, 0.5322, 11.95, 1.0, 10.95, 1.0, 0.9668, 0.5322, 0.9668, 1.0, 0.0, 1.0, 0.9668, 0.5322, 0.0, 1.0, 0.0, 0.5322, 1.965, 0.5322, 0.9668, 1.0, 0.9668, 0.5322, 1.965, 0.5322, 1.965, 1.0, 0.9668, 1.0, 2.963, 0.5322, 1.965, 1.0, 1.965, 0.5322, 3.961, 0.5322, 2.963, 1.0, 2.963, 0.5322, 3.961, 0.5322, 3.961, 1.0, 2.963, 1.0, 4.959, 0.5322, 3.961, 1.0, 3.961, 0.5322, 4.959, 0.5322, 4.959, 1.0, 3.961, 1.0, 6.955, 0.0332, 6.955, 1.07, 5.957, 1.07, 7.953, 0.0332, 6.955, 1.07, 6.955, 0.0332, 6.955, 0.0332, 5.957, 1.07, 5.957, 0.0332, 7.953, 0.0332, 7.953, 1.07, 6.955, 1.07, 5.957, 0.0332, 5.957, 1.07, 4.959, 1.07, 5.957, 0.0332, 4.959, 1.07, 4.959, 0.0332, 8.951, 1.07, 7.953, 1.07, 7.953, 0.0332, 8.951, 0.0332, 8.951, 1.07, 7.953, 0.0332, 9.949, 0.0332, 8.951, 1.07, 8.951, 0.0332, 9.949, 0.0332, 9.949, 1.07, 8.951, 1.07, 10.95, 0.0332, 10.95, 1.07, 9.949, 0.0332, 10.95, 1.07, 9.949, 1.07, 9.949, 0.0332, 11.95, 0.0332, 10.95, 1.07, 10.95, 0.0332, 11.95, 0.0332, 11.95, 1.07, 10.95, 1.07, 1.965, 0.0332, 0.9668, 1.07, 0.9668, 0.0332, 0.9668, 0.0332, 0.9668, 1.07, 0.0, 1.07, 0.9668, 0.0332, 0.0, 1.07, 0.0, 0.0332, 1.965, 0.0332, 1.965, 1.07, 0.9668, 1.07, 2.963, 0.0332, 2.963, 1.07, 1.965, 0.0332, 2.963, 1.07, 1.965, 1.07, 1.965, 0.0332, 3.961, 0.0332, 3.961, 1.07, 2.963, 1.07, 3.961, 0.0332, 2.963, 1.07, 2.963, 0.0332, 4.959, 1.07, 3.961, 1.07, 3.961, 0.0332, 4.959, 0.0332, 4.959, 1.07, 3.961, 0.0332, 5.082, 3.562, -1.027, 9.674, -3.264, 8.383, 5.082, 3.562, 1.555, 9.674, -1.027, 9.674, 5.082, 3.562, 5.082, 6.145, 3.791, 8.383, 5.082, 3.562, 3.791, 8.383, 1.555, 9.674, 5.082, 3.562, -1.027, 0.0332, 1.555, 0.0332, 5.082, 3.562, -3.264, 1.324, -1.027, 0.0332, 5.082, 3.562, 1.555, 0.0332, 3.791, 1.324, 5.082, 3.562, -4.557, 3.562, -3.264, 1.324, 5.082, 3.562, -4.557, 6.145, -4.557, 3.562, 5.082, 3.562, -3.264, 8.383, -4.557, 6.145, 2.963, 0.5322, 0.0, 3.295, 0.0, 0.5322, 3.961, 0.5322, 0.0, 3.295, 0.0, 0.5322, 3.961, 0.5322, 3.961, 3.295, 0.0, 3.295, 3.961, 0.5322, 0.0, 3.295, 0.0, 0.5322, 3.961, 0.5322, 3.961, 3.295, 0.0, 3.295, 3.961, 3.526, 0.0, 3.526, 0.0, 0.5322, 3.961, 3.526, 0.0, 0.5322, 3.961, 0.5322, 0.9668, 0.5322, 0.9668, 1.53, 0.0, 1.53, 2.963, 0.5322, 2.963, 3.295, 0.0, 3.295, 2.963, 0.5322, 0.0, 3.295, 0.0, 0.5322, 2.963, 0.5322, 2.963, 3.295, 0.0, 3.295, 0.9668, 0.5322, 0.0, 1.53, 0.0, 0.5322, 0.9668, 0.5322, 0.9668, 1.53, 0.0, 1.53, 0.9668, 0.5322, 0.0, 1.53, 0.0, 0.5322, 0.9668, 0.5322, 0.9668, 1.53, 0.0, 1.53, 0.9668, 0.5322, 0.0, 1.53, 0.0, 0.5322, 0.9668, 0.5322, 0.03711, 1.602, 0.0, 0.6016, 0.9668, 0.5322, 1.037, 1.532, 0.03711, 1.602, 0.9668, 0.5322, 0.0, 1.53, 0.0, 0.5322, 0.9668, 0.5322, 0.9668, 1.53, 0.0, 1.53, 8.285, 0.0332, 8.285, -5.221, 9.949, -5.221, 0.0, 0.0332, 0.0, -5.221, 1.633, -5.221, 0.0, 0.0332, 1.633, -5.221, 1.633, 0.0332, 1.633, 0.0332, 1.633, -5.221, 3.295, -5.221, 1.633, 0.0332, 3.295, -5.221, 3.295, 0.0332, 3.295, 0.0332, 3.295, -5.221, 4.959, -5.221, 3.295, 0.0332, 4.959, -5.221, 4.959, 0.0332, 4.959, 0.0332, 4.959, -5.221, 6.623, -5.221, 4.959, 0.0332, 6.623, -5.221, 6.623, 0.0332, 6.623, 0.0332, 6.623, -5.221, 8.285, -5.221, 6.623, 0.0332, 8.285, -5.221, 8.285, 0.0332, 16.6, 0.0332, 18.27, -5.221, 18.27, 0.0332, 8.285, 0.0332, 9.949, -5.221, 9.949, 0.0332, 9.949, 0.0332, 9.949, -5.221, 11.61, -5.221, 9.949, 0.0332, 11.61, -5.221, 11.61, 0.0332, 11.61, 0.0332, 11.61, -5.221, 13.28, -5.221, 11.61, 0.0332, 13.28, -5.221, 13.28, 0.0332, 13.28, 0.0332, 13.28, -5.221, 14.94, -5.221, 13.28, 0.0332, 14.94, -5.221, 14.94, 0.0332, 14.94, 0.0332, 14.94, -5.221, 16.6, -5.221, 14.94, 0.0332, 16.6, -5.221, 16.6, 0.0332, 16.6, 0.0332, 16.6, -5.221, 18.27, -5.221, 18.27, 0.0332, 18.27, -5.221, 19.93, -5.221, 18.27, 0.0332, 19.93, -5.221, 19.93, 0.0332])
_ca = me_skinnned_mesh.color_attributes.new('Col', 'FLOAT_COLOR', 'CORNER')
_ca.data.foreach_set('color', [1.0, 1.0, 1.0, 1.0, 1.0, 1.0, 1.0, 1.0, 1.0, 1.0, 1.0, 1.0, 1.0, 1.0, 1.0, 1.0, 1.0, 1.0, 1.0, 1.0, 1.0, 1.0, 1.0, 1.0, 1.0, 1.0, 1.0, 1.0, 1.0, 1.0, 1.0, 1.0, 1.0, 1.0, 1.0, 1.0, 1.0, 1.0, 1.0, 1.0, 1.0, 1.0, 1.0, 1.0, 1.0, 1.0, 1.0, 1.0, 1.0, 1.0, 1.0, 1.0, 1.0, 1.0, 1.0, 1.0, 1.0, 1.0, 1.0, 1.0, 1.0, 1.0, 1.0, 1.0, 1.0, 1.0, 1.0, 1.0, 1.0, 1.0, 1.0, 1.0, 1.0, 1.0, 1.0, 1.0, 1.0, 1.0, 1.0, 1.0, 1.0, 1.0, 1.0, 1.0, 1.0, 1.0, 1.0, 1.0, 1.0, 1.0, 1.0, 1.0, 1.0, 1.0, 1.0, 1.0, 1.0, 1.0, 1.0, 1.0, 1.0, 1.0, 1.0, 1.0, 1.0, 1.0, 1.0, 1.0, 1.0, 1.0, 1.0, 1.0, 1.0, 1.0, 1.0, 1.0, 1.0, 1.0, 1.0, 1.0, 1.0, 1.0, 1.0, 1.0, 1.0, 1.0, 1.0, 1.0, 1.0, 1.0, 1.0, 1.0, 1.0, 1.0, 1.0, 1.0, 1.0, 1.0, 1.0, 1.0, 1.0, 1.0, 1.0, 1.0, 1.0, 1.0, 1.0, 1.0, 1.0, 1.0, 1.0, 1.0, 1.0, 1.0, 1.0, 1.0, 1.0, 1.0, 1.0, 1.0, 1.0, 1.0, 1.0, 1.0, 1.0, 1.0, 1.0, 1.0, 1.0, 1.0, 1.0, 1.0, 1.0, 1.0, 1.0, 1.0, 1.0, 1.0, 1.0, 1.0, 1.0, 1.0, 1.0, 1.0, 1.0, 1.0, 1.0, 1.0, 1.0, 1.0, 1.0, 1.0, 1.0, 1.0, 1.0, 1.0, 1.0, 1.0, 1.0, 1.0, 1.0, 1.0, 1.0, 1.0, 1.0, 1.0, 1.0, 1.0, 1.0, 1.0, 1.0, 1.0, 1.0, 1.0, 1.0, 1.0, 1.0, 1.0, 1.0, 1.0, 1.0, 1.0, 1.0, 1.0, 1.0, 1.0, 1.0, 1.0, 1.0, 1.0, 1.0, 1.0, 1.0, 1.0, 1.0, 1.0, 1.0, 1.0, 1.0, 1.0, 1.0, 1.0, 1.0, 1.0, 1.0, 1.0, 1.0, 1.0, 1.0, 1.0, 1.0, 1.0, 1.0, 1.0, 1.0, 1.0, 1.0, 1.0, 1.0, 1.0, 1.0, 1.0, 1.0, 1.0, 1.0, 1.0, 1.0, 1.0, 1.0, 1.0, 1.0, 1.0, 1.0, 1.0, 1.0, 1.0, 1.0, 1.0, 1.0, 1.0, 1.0, 1.0, 1.0, 1.0, 1.0, 1.0, 1.0, 1.0, 1.0, 1.0, 1.0, 1.0, 1.0, 1.0, 1.0, 1.0, 1.0, 1.0, 1.0, 1.0, 1.0, 1.0, 1.0, 1.0, 1.0, 1.0, 1.0, 1.0, 1.0, 1.0, 1.0, 1.0, 1.0, 1.0, 1.0, 1.0, 1.0, 1.0, 1.0, 1.0, 1.0, 1.0, 1.0, 1.0, 1.0, 1.0, 1.0, 1.0, 1.0, 1.0, 1.0, 1.0, 1.0, 1.0, 1.0, 1.0, 1.0, 1.0, 1.0, 1.0, 1.0, 1.0, 1.0, 1.0, 1.0, 1.0, 1.0, 1.0, 1.0, 1.0, 1.0, 1.0, 1.0, 1.0, 1.0, 1.0, 1.0, 1.0, 1.0, 1.0, 1.0, 1.0, 1.0, 1.0, 1.0, 1.0, 1.0, 1.0, 1.0, 1.0, 1.0, 1.0, 1.0, 1.0, 1.0, 1.0, 1.0, 1.0, 1.0, 1.0, 1.0, 1.0, 1.0, 1.0, 1.0, 1.0, 1.0, 1.0, 1.0, 1.0, 1.0, 1.0, 1.0, 1.0, 1.0, 1.0, 1.0, 1.0, 1.0, 1.0, 1.0, 1.0, 1.0, 1.0, 1.0, 1.0, 1.0, 1.0, 1.0, 1.0, 1.0, 1.0, 1.0, 1.0, 1.0, 1.0, 1.0, 1.0, 1.0, 1.0, 1.0, 1.0, 1.0, 1.0, 1.0, 1.0, 1.0, 1.0, 1.0, 1.0, 1.0, 1.0, 1.0, 1.0, 1.0, 1.0, 1.0, 1.0, 1.0, 1.0, 1.0, 1.0, 1.0, 1.0, 1.0, 1.0, 1.0, 1.0, 1.0, 1.0, 1.0, 1.0, 1.0, 1.0, 1.0, 1.0, 1.0, 1.0, 1.0, 1.0, 1.0, 1.0, 1.0, 1.0, 1.0, 1.0, 1.0, 1.0, 1.0, 1.0, 1.0, 1.0, 1.0, 1.0, 1.0, 1.0, 1.0, 1.0, 1.0, 1.0, 1.0, 1.0, 1.0, 1.0, 1.0, 1.0, 1.0, 1.0, 1.0, 1.0, 1.0, 1.0, 1.0, 1.0, 1.0, 1.0, 1.0, 1.0, 1.0, 1.0, 1.0, 1.0, 1.0, 1.0, 1.0, 1.0, 1.0, 1.0, 1.0, 1.0, 1.0, 1.0, 1.0, 1.0, 1.0, 1.0, 1.0, 1.0, 1.0, 1.0, 1.0, 1.0, 1.0, 1.0, 1.0, 1.0, 1.0, 1.0, 1.0, 1.0, 1.0, 1.0, 1.0, 1.0, 1.0, 1.0, 1.0, 1.0, 1.0, 1.0, 1.0, 1.0, 1.0, 1.0, 1.0, 1.0, 1.0, 1.0, 1.0, 1.0, 1.0, 1.0, 1.0, 1.0, 1.0, 1.0, 1.0, 1.0, 1.0, 1.0, 1.0, 1.0, 1.0, 1.0, 1.0, 1.0, 1.0, 1.0, 1.0, 1.0, 1.0, 1.0, 1.0, 1.0, 1.0, 1.0, 1.0, 1.0, 1.0, 1.0, 1.0, 1.0, 1.0, 1.0, 1.0, 1.0, 1.0, 1.0, 1.0, 1.0, 1.0, 1.0, 1.0, 1.0, 1.0, 1.0, 1.0, 1.0, 1.0, 1.0, 1.0, 1.0, 1.0, 1.0, 1.0, 1.0, 1.0, 1.0, 1.0, 1.0, 1.0, 1.0, 1.0, 1.0, 1.0, 1.0, 1.0, 1.0, 1.0, 1.0, 1.0, 1.0, 1.0, 1.0, 1.0, 1.0, 1.0, 1.0, 1.0, 1.0, 1.0, 1.0, 1.0, 1.0, 1.0, 1.0, 1.0, 1.0, 1.0, 1.0, 1.0, 1.0, 1.0, 1.0, 1.0, 1.0, 1.0, 1.0, 1.0, 1.0, 1.0, 1.0, 1.0, 1.0, 1.0, 1.0, 1.0, 1.0, 1.0, 1.0, 1.0, 1.0, 1.0, 1.0, 1.0, 1.0, 1.0, 1.0, 1.0, 1.0, 1.0, 1.0, 1.0, 1.0, 1.0, 1.0, 1.0, 1.0, 1.0, 1.0, 1.0, 1.0, 1.0, 1.0, 1.0, 1.0, 1.0, 1.0, 1.0, 1.0, 1.0, 1.0, 1.0, 1.0, 1.0, 1.0, 1.0, 1.0, 1.0, 1.0, 1.0, 1.0, 1.0, 1.0, 1.0, 1.0, 1.0, 1.0, 1.0, 1.0, 1.0, 1.0, 1.0, 1.0, 1.0, 1.0, 1.0, 1.0, 1.0, 1.0, 1.0, 1.0, 1.0, 1.0, 1.0, 1.0, 1.0, 1.0, 1.0, 1.0, 1.0, 1.0, 1.0, 1.0, 1.0, 1.0, 1.0, 1.0, 1.0, 1.0, 1.0, 1.0, 1.0, 1.0, 1.0, 1.0, 1.0, 1.0, 1.0, 1.0, 1.0, 1.0, 1.0, 1.0, 1.0, 1.0, 1.0, 1.0, 1.0, 1.0, 1.0, 1.0, 1.0, 1.0, 1.0, 1.0, 1.0, 1.0, 1.0, 1.0, 1.0, 1.0, 1.0, 1.0, 1.0, 1.0, 1.0, 1.0, 1.0, 1.0, 1.0, 1.0, 1.0, 1.0, 1.0, 1.0, 1.0, 1.0, 1.0, 1.0, 1.0, 1.0, 1.0, 1.0, 1.0, 1.0, 1.0, 1.0, 1.0, 1.0, 1.0, 1.0, 1.0, 1.0, 1.0, 1.0, 1.0, 1.0, 1.0, 1.0, 1.0, 1.0, 1.0, 1.0, 1.0, 1.0, 1.0, 1.0, 1.0, 1.0, 1.0, 1.0, 1.0, 1.0, 1.0, 1.0, 1.0, 1.0, 1.0, 1.0, 1.0, 1.0, 1.0, 1.0, 1.0, 1.0, 1.0, 1.0, 1.0, 1.0, 1.0, 1.0, 1.0, 1.0, 1.0, 1.0, 1.0, 1.0, 1.0, 1.0, 1.0, 1.0, 1.0, 1.0, 1.0, 1.0, 1.0, 1.0, 1.0, 1.0, 1.0, 1.0, 1.0, 1.0, 1.0, 1.0, 1.0, 1.0, 1.0, 1.0, 1.0, 1.0, 1.0, 1.0, 1.0, 1.0, 1.0, 1.0, 1.0, 1.0, 1.0, 1.0, 1.0, 1.0, 1.0, 1.0, 1.0, 1.0, 1.0, 1.0, 1.0, 1.0, 1.0, 1.0, 1.0, 1.0, 1.0, 1.0, 1.0, 1.0, 1.0, 1.0, 1.0, 1.0, 1.0, 1.0, 1.0, 1.0, 1.0, 1.0, 1.0, 1.0, 1.0, 1.0, 1.0, 1.0, 1.0, 1.0, 1.0, 1.0, 1.0, 1.0, 1.0, 1.0, 1.0, 1.0, 1.0, 1.0, 1.0, 1.0, 1.0, 1.0, 1.0, 1.0, 1.0, 1.0, 1.0, 1.0, 1.0, 1.0, 1.0, 1.0, 1.0, 1.0, 1.0, 1.0, 1.0, 1.0, 1.0, 1.0, 1.0, 1.0, 1.0, 1.0, 1.0, 1.0, 1.0, 1.0, 1.0, 1.0, 1.0, 1.0, 1.0, 1.0, 1.0, 1.0, 1.0, 1.0, 1.0, 1.0, 1.0, 1.0, 1.0, 1.0, 1.0, 1.0, 1.0, 1.0, 1.0, 1.0, 1.0, 1.0, 1.0, 1.0, 1.0, 1.0, 1.0, 1.0, 1.0, 1.0, 1.0, 1.0, 1.0, 1.0, 1.0, 1.0, 1.0, 1.0, 1.0, 1.0, 1.0, 1.0, 1.0, 1.0, 1.0, 1.0, 1.0, 1.0, 1.0, 1.0, 1.0, 1.0, 1.0, 1.0, 1.0, 1.0, 1.0, 1.0, 1.0, 1.0, 1.0, 1.0, 1.0, 1.0, 1.0, 1.0, 1.0, 1.0, 1.0, 1.0, 1.0, 1.0, 1.0, 1.0, 1.0, 1.0, 1.0, 1.0, 1.0, 1.0, 1.0, 1.0, 1.0, 1.0, 1.0, 1.0, 1.0, 1.0, 1.0, 1.0, 1.0, 1.0, 1.0, 1.0, 1.0, 1.0, 1.0, 1.0, 1.0, 1.0, 1.0, 1.0, 1.0, 1.0, 1.0, 1.0, 1.0, 1.0, 1.0, 1.0, 1.0, 1.0, 1.0, 1.0, 1.0, 1.0, 1.0, 1.0, 1.0, 1.0, 1.0, 1.0, 1.0, 1.0, 1.0, 1.0, 1.0, 1.0, 1.0, 1.0, 1.0, 1.0, 1.0, 1.0, 1.0, 1.0, 1.0, 1.0, 1.0, 1.0, 1.0, 1.0, 1.0, 1.0, 1.0, 1.0, 1.0, 1.0, 1.0, 1.0, 1.0, 1.0, 1.0, 1.0, 1.0, 1.0, 1.0, 1.0, 1.0, 1.0, 1.0, 1.0, 1.0, 1.0, 1.0, 1.0, 1.0, 1.0, 1.0, 1.0, 1.0, 1.0, 1.0, 1.0, 1.0, 1.0, 1.0, 1.0, 1.0, 1.0, 1.0, 1.0, 1.0, 1.0, 1.0, 1.0, 1.0, 1.0, 1.0, 1.0, 1.0, 1.0, 1.0, 1.0, 1.0, 1.0, 1.0, 1.0, 1.0, 1.0, 1.0, 1.0, 1.0, 1.0, 1.0, 1.0, 1.0, 1.0, 1.0, 1.0, 1.0, 1.0, 1.0, 1.0, 1.0, 1.0, 1.0, 1.0, 1.0, 1.0, 1.0, 1.0, 1.0, 1.0, 1.0, 1.0, 1.0, 1.0, 1.0, 1.0, 1.0, 1.0, 1.0, 1.0, 1.0, 1.0, 1.0, 1.0, 1.0, 1.0, 1.0, 1.0, 1.0, 1.0, 1.0, 1.0, 1.0, 1.0, 1.0, 1.0, 1.0, 1.0, 1.0, 1.0, 1.0, 1.0, 1.0, 1.0, 1.0, 1.0, 1.0, 1.0, 1.0, 1.0, 1.0, 1.0, 1.0, 1.0, 1.0, 1.0, 1.0, 1.0, 1.0, 1.0, 1.0, 1.0, 1.0, 1.0, 1.0, 1.0, 1.0, 1.0, 1.0, 1.0, 1.0, 1.0, 1.0, 1.0, 1.0, 1.0, 1.0, 1.0, 1.0, 1.0, 1.0, 1.0, 1.0, 1.0, 1.0, 1.0, 1.0, 1.0, 1.0, 1.0, 1.0, 1.0, 1.0, 1.0, 1.0, 1.0, 1.0, 1.0, 1.0, 1.0, 1.0, 1.0, 1.0, 1.0, 1.0, 1.0, 1.0, 1.0, 1.0, 1.0, 1.0, 1.0, 1.0, 1.0, 1.0, 1.0, 1.0, 1.0, 1.0, 1.0, 1.0, 1.0, 1.0, 1.0, 1.0, 1.0, 1.0, 1.0, 1.0, 1.0, 1.0, 1.0, 1.0, 1.0, 1.0, 1.0, 1.0, 1.0, 1.0, 1.0, 1.0, 1.0, 1.0, 1.0, 1.0, 1.0, 1.0, 1.0, 1.0, 1.0, 1.0, 1.0, 1.0, 1.0, 1.0, 1.0, 1.0, 1.0, 1.0, 1.0, 1.0, 1.0, 1.0, 1.0, 1.0, 1.0, 1.0, 1.0, 1.0, 1.0, 1.0, 1.0, 1.0, 1.0, 1.0, 1.0, 1.0, 1.0, 1.0, 1.0, 1.0, 1.0, 1.0, 1.0, 1.0, 1.0, 1.0, 1.0, 1.0, 1.0, 1.0, 1.0, 1.0, 1.0])
_ca = me_skinnned_mesh.color_attributes.new('Alpha', 'FLOAT_COLOR', 'CORNER')
_ca.data.foreach_set('color', [1.0, 1.0, 1.0, 1.0, 1.0, 1.0, 1.0, 1.0, 1.0, 1.0, 1.0, 1.0, 1.0, 1.0, 1.0, 1.0, 1.0, 1.0, 1.0, 1.0, 1.0, 1.0, 1.0, 1.0, 1.0, 1.0, 1.0, 1.0, 1.0, 1.0, 1.0, 1.0, 1.0, 1.0, 1.0, 1.0, 1.0, 1.0, 1.0, 1.0, 1.0, 1.0, 1.0, 1.0, 1.0, 1.0, 1.0, 1.0, 1.0, 1.0, 1.0, 1.0, 1.0, 1.0, 1.0, 1.0, 1.0, 1.0, 1.0, 1.0, 1.0, 1.0, 1.0, 1.0, 1.0, 1.0, 1.0, 1.0, 1.0, 1.0, 1.0, 1.0, 1.0, 1.0, 1.0, 1.0, 1.0, 1.0, 1.0, 1.0, 1.0, 1.0, 1.0, 1.0, 1.0, 1.0, 1.0, 1.0, 1.0, 1.0, 1.0, 1.0, 1.0, 1.0, 1.0, 1.0, 1.0, 1.0, 1.0, 1.0, 1.0, 1.0, 1.0, 1.0, 1.0, 1.0, 1.0, 1.0, 1.0, 1.0, 1.0, 1.0, 1.0, 1.0, 1.0, 1.0, 1.0, 1.0, 1.0, 1.0, 1.0, 1.0, 1.0, 1.0, 1.0, 1.0, 1.0, 1.0, 1.0, 1.0, 1.0, 1.0, 1.0, 1.0, 1.0, 1.0, 1.0, 1.0, 1.0, 1.0, 1.0, 1.0, 1.0, 1.0, 1.0, 1.0, 1.0, 1.0, 1.0, 1.0, 1.0, 1.0, 1.0, 1.0, 1.0, 1.0, 1.0, 1.0, 1.0, 1.0, 1.0, 1.0, 1.0, 1.0, 1.0, 1.0, 1.0, 1.0, 1.0, 1.0, 1.0, 1.0, 1.0, 1.0, 1.0, 1.0, 1.0, 1.0, 1.0, 1.0, 1.0, 1.0, 1.0, 1.0, 1.0, 1.0, 1.0, 1.0, 1.0, 1.0, 1.0, 1.0, 1.0, 1.0, 1.0, 1.0, 1.0, 1.0, 1.0, 1.0, 1.0, 1.0, 1.0, 1.0, 1.0, 1.0, 1.0, 1.0, 1.0, 1.0, 1.0, 1.0, 1.0, 1.0, 1.0, 1.0, 1.0, 1.0, 1.0, 1.0, 1.0, 1.0, 1.0, 1.0, 1.0, 1.0, 1.0, 1.0, 1.0, 1.0, 1.0, 1.0, 1.0, 1.0, 1.0, 1.0, 1.0, 1.0, 1.0, 1.0, 1.0, 1.0, 1.0, 1.0, 1.0, 1.0, 1.0, 1.0, 1.0, 1.0, 1.0, 1.0, 1.0, 1.0, 1.0, 1.0, 1.0, 1.0, 1.0, 1.0, 1.0, 1.0, 1.0, 1.0, 1.0, 1.0, 1.0, 1.0, 1.0, 1.0, 1.0, 1.0, 1.0, 1.0, 1.0, 1.0, 1.0, 1.0, 1.0, 1.0, 1.0, 1.0, 1.0, 1.0, 1.0, 1.0, 1.0, 1.0, 1.0, 1.0, 1.0, 1.0, 1.0, 1.0, 1.0, 1.0, 1.0, 1.0, 1.0, 1.0, 1.0, 1.0, 1.0, 1.0, 1.0, 1.0, 1.0, 1.0, 1.0, 1.0, 1.0, 1.0, 1.0, 1.0, 1.0, 1.0, 1.0, 1.0, 1.0, 1.0, 1.0, 1.0, 1.0, 1.0, 1.0, 1.0, 1.0, 1.0, 1.0, 1.0, 1.0, 1.0, 1.0, 1.0, 1.0, 1.0, 1.0, 1.0, 1.0, 1.0, 1.0, 1.0, 1.0, 1.0, 1.0, 1.0, 1.0, 1.0, 1.0, 1.0, 1.0, 1.0, 1.0, 1.0, 1.0, 1.0, 1.0, 1.0, 1.0, 1.0, 1.0, 1.0, 1.0, 1.0, 1.0, 1.0, 1.0, 1.0, 1.0, 1.0, 1.0, 1.0, 1.0, 1.0, 1.0, 1.0, 1.0, 1.0, 1.0, 1.0, 1.0, 1.0, 1.0, 1.0, 1.0, 1.0, 1.0, 1.0, 1.0, 1.0, 1.0, 1.0, 1.0, 1.0, 1.0, 1.0, 1.0, 1.0, 1.0, 1.0, 1.0, 1.0, 1.0, 1.0, 1.0, 1.0, 1.0, 1.0, 1.0, 1.0, 1.0, 1.0, 1.0, 1.0, 1.0, 1.0, 1.0, 1.0, 1.0, 1.0, 1.0, 1.0, 1.0, 1.0, 1.0, 1.0, 1.0, 1.0, 1.0, 1.0, 1.0, 1.0, 1.0, 1.0, 1.0, 1.0, 1.0, 1.0, 1.0, 1.0, 1.0, 1.0, 1.0, 1.0, 1.0, 1.0, 1.0, 1.0, 1.0, 1.0, 1.0, 1.0, 1.0, 1.0, 1.0, 1.0, 1.0, 1.0, 1.0, 1.0, 1.0, 1.0, 1.0, 1.0, 1.0, 1.0, 1.0, 1.0, 1.0, 1.0, 1.0, 1.0, 1.0, 1.0, 1.0, 1.0, 1.0, 1.0, 1.0, 1.0, 1.0, 1.0, 1.0, 1.0, 1.0, 1.0, 1.0, 1.0, 1.0, 1.0, 1.0, 1.0, 1.0, 1.0, 1.0, 1.0, 1.0, 1.0, 1.0, 1.0, 1.0, 1.0, 1.0, 1.0, 1.0, 1.0, 1.0, 1.0, 1.0, 1.0, 1.0, 1.0, 1.0, 1.0, 1.0, 1.0, 1.0, 1.0, 1.0, 1.0, 1.0, 1.0, 1.0, 1.0, 1.0, 1.0, 1.0, 1.0, 1.0, 1.0, 1.0, 1.0, 1.0, 1.0, 1.0, 1.0, 1.0, 1.0, 1.0, 1.0, 1.0, 1.0, 1.0, 1.0, 1.0, 1.0, 1.0, 1.0, 1.0, 1.0, 1.0, 1.0, 1.0, 1.0, 1.0, 1.0, 1.0, 1.0, 1.0, 1.0, 1.0, 1.0, 1.0, 1.0, 1.0, 1.0, 1.0, 1.0, 1.0, 1.0, 1.0, 1.0, 1.0, 1.0, 1.0, 1.0, 1.0, 1.0, 1.0, 1.0, 1.0, 1.0, 1.0, 1.0, 1.0, 1.0, 1.0, 1.0, 1.0, 1.0, 1.0, 1.0, 1.0, 1.0, 1.0, 1.0, 1.0, 1.0, 1.0, 1.0, 1.0, 1.0, 1.0, 1.0, 1.0, 1.0, 1.0, 1.0, 1.0, 1.0, 1.0, 1.0, 1.0, 1.0, 1.0, 1.0, 1.0, 1.0, 1.0, 1.0, 1.0, 1.0, 1.0, 1.0, 1.0, 1.0, 1.0, 1.0, 1.0, 1.0, 1.0, 1.0, 1.0, 1.0, 1.0, 1.0, 1.0, 1.0, 1.0, 1.0, 1.0, 1.0, 1.0, 1.0, 1.0, 1.0, 1.0, 1.0, 1.0, 1.0, 1.0, 1.0, 1.0, 1.0, 1.0, 1.0, 1.0, 1.0, 1.0, 1.0, 1.0, 1.0, 1.0, 1.0, 1.0, 1.0, 1.0, 1.0, 1.0, 1.0, 1.0, 1.0, 1.0, 1.0, 1.0, 1.0, 1.0, 1.0, 1.0, 1.0, 1.0, 1.0, 1.0, 1.0, 1.0, 1.0, 1.0, 1.0, 1.0, 1.0, 1.0, 1.0, 1.0, 1.0, 1.0, 1.0, 1.0, 1.0, 1.0, 1.0, 1.0, 1.0, 1.0, 1.0, 1.0, 1.0, 1.0, 1.0, 1.0, 1.0, 1.0, 1.0, 1.0, 1.0, 1.0, 1.0, 1.0, 1.0, 1.0, 1.0, 1.0, 1.0, 1.0, 1.0, 1.0, 1.0, 1.0, 1.0, 1.0, 1.0, 1.0, 1.0, 1.0, 1.0, 1.0, 1.0, 1.0, 1.0, 1.0, 1.0, 1.0, 1.0, 1.0, 1.0, 1.0, 1.0, 1.0, 1.0, 1.0, 1.0, 1.0, 1.0, 1.0, 1.0, 1.0, 1.0, 1.0, 1.0, 1.0, 1.0, 1.0, 1.0, 1.0, 1.0, 1.0, 1.0, 1.0, 1.0, 1.0, 1.0, 1.0, 1.0, 1.0, 1.0, 1.0, 1.0, 1.0, 1.0, 1.0, 1.0, 1.0, 1.0, 1.0, 1.0, 1.0, 1.0, 1.0, 1.0, 1.0, 1.0, 1.0, 1.0, 1.0, 1.0, 1.0, 1.0, 1.0, 1.0, 1.0, 1.0, 1.0, 1.0, 1.0, 1.0, 1.0, 1.0, 1.0, 1.0, 1.0, 1.0, 1.0, 1.0, 1.0, 1.0, 1.0, 1.0, 1.0, 1.0, 1.0, 1.0, 1.0, 1.0, 1.0, 1.0, 1.0, 1.0, 1.0, 1.0, 1.0, 1.0, 1.0, 1.0, 1.0, 1.0, 1.0, 1.0, 1.0, 1.0, 1.0, 1.0, 1.0, 1.0, 1.0, 1.0, 1.0, 1.0, 1.0, 1.0, 1.0, 1.0, 1.0, 1.0, 1.0, 1.0, 1.0, 1.0, 1.0, 1.0, 1.0, 1.0, 1.0, 1.0, 1.0, 1.0, 1.0, 1.0, 1.0, 1.0, 1.0, 1.0, 1.0, 1.0, 1.0, 1.0, 1.0, 1.0, 1.0, 1.0, 1.0, 1.0, 1.0, 1.0, 1.0, 1.0, 1.0, 1.0, 1.0, 1.0, 1.0, 1.0, 1.0, 1.0, 1.0, 1.0, 1.0, 1.0, 1.0, 1.0, 1.0, 1.0, 1.0, 1.0, 1.0, 1.0, 1.0, 1.0, 1.0, 1.0, 1.0, 1.0, 1.0, 1.0, 1.0, 1.0, 1.0, 1.0, 1.0, 1.0, 1.0, 1.0, 1.0, 1.0, 1.0, 1.0, 1.0, 1.0, 1.0, 1.0, 1.0, 1.0, 1.0, 1.0, 1.0, 1.0, 1.0, 1.0, 1.0, 1.0, 1.0, 1.0, 1.0, 1.0, 1.0, 1.0, 1.0, 1.0, 1.0, 1.0, 1.0, 1.0, 1.0, 1.0, 1.0, 1.0, 1.0, 1.0, 1.0, 1.0, 1.0, 1.0, 1.0, 1.0, 1.0, 1.0, 1.0, 1.0, 1.0, 1.0, 1.0, 1.0, 1.0, 1.0, 1.0, 1.0, 1.0, 1.0, 1.0, 1.0, 1.0, 1.0, 1.0, 1.0, 1.0, 1.0, 1.0, 1.0, 1.0, 1.0, 1.0, 1.0, 1.0, 1.0, 1.0, 1.0, 1.0, 1.0, 1.0, 1.0, 1.0, 1.0, 1.0, 1.0, 1.0, 1.0, 1.0, 1.0, 1.0, 1.0, 1.0, 1.0, 1.0, 1.0, 1.0, 1.0, 1.0, 1.0, 1.0, 1.0, 1.0, 1.0, 1.0, 1.0, 1.0, 1.0, 1.0, 1.0, 1.0, 1.0, 1.0, 1.0, 1.0, 1.0, 1.0, 1.0, 1.0, 1.0, 1.0, 1.0, 1.0, 1.0, 1.0, 1.0, 1.0, 1.0, 1.0, 1.0, 1.0, 1.0, 1.0, 1.0, 1.0, 1.0, 1.0, 1.0, 1.0, 1.0, 1.0, 1.0, 1.0, 1.0, 1.0, 1.0, 1.0, 1.0, 1.0, 1.0, 1.0, 1.0, 1.0, 1.0, 1.0, 1.0, 1.0, 1.0, 1.0, 1.0, 1.0, 1.0, 1.0, 1.0, 1.0, 1.0, 1.0, 1.0, 1.0, 1.0, 1.0, 1.0, 1.0, 1.0, 1.0, 1.0, 1.0, 1.0, 1.0, 1.0, 1.0, 1.0, 1.0, 1.0, 1.0, 1.0, 1.0, 1.0, 1.0, 1.0, 1.0, 1.0, 1.0, 1.0, 1.0, 1.0, 1.0, 1.0, 1.0, 1.0, 1.0, 1.0, 1.0, 1.0, 1.0, 1.0, 1.0, 1.0, 1.0, 1.0, 1.0, 1.0, 1.0, 1.0, 1.0, 1.0, 1.0, 1.0, 1.0, 1.0, 1.0, 1.0, 1.0, 1.0, 1.0, 1.0, 1.0, 1.0, 1.0, 1.0, 1.0, 1.0, 1.0, 1.0, 1.0, 1.0, 1.0, 1.0, 1.0, 1.0, 1.0, 1.0, 1.0, 1.0, 1.0, 1.0, 1.0, 1.0, 1.0, 1.0, 1.0, 1.0, 1.0, 1.0, 1.0, 1.0, 1.0, 1.0, 1.0, 1.0, 1.0, 1.0, 1.0, 1.0, 1.0, 1.0, 1.0, 1.0, 1.0, 1.0, 1.0, 1.0, 1.0, 1.0, 1.0, 1.0, 1.0, 1.0, 1.0, 1.0, 1.0, 1.0, 1.0, 1.0, 1.0, 1.0, 1.0, 1.0, 1.0, 1.0, 1.0, 1.0, 1.0, 1.0, 1.0, 1.0, 1.0, 1.0, 1.0, 1.0, 1.0, 1.0, 1.0, 1.0, 1.0, 1.0, 1.0, 1.0, 1.0, 1.0, 1.0, 1.0, 1.0, 1.0, 1.0, 1.0, 1.0, 1.0, 1.0, 1.0, 1.0, 1.0, 1.0, 1.0, 1.0, 1.0, 1.0, 1.0, 1.0, 1.0, 1.0, 1.0, 1.0, 1.0, 1.0, 1.0, 1.0, 1.0, 1.0, 1.0, 1.0, 1.0, 1.0, 1.0, 1.0, 1.0, 1.0, 1.0, 1.0, 1.0, 1.0, 1.0, 1.0, 1.0, 1.0, 1.0, 1.0, 1.0, 1.0, 1.0, 1.0, 1.0, 1.0, 1.0, 1.0, 1.0, 1.0, 1.0, 1.0, 1.0, 1.0, 1.0, 1.0, 1.0, 1.0, 1.0, 1.0, 1.0, 1.0, 1.0, 1.0, 1.0, 1.0, 1.0, 1.0, 1.0, 1.0, 1.0, 1.0, 1.0, 1.0, 1.0, 1.0, 1.0, 1.0, 1.0, 1.0, 1.0, 1.0, 1.0, 1.0, 1.0, 1.0, 1.0, 1.0, 1.0, 1.0, 1.0, 1.0, 1.0, 1.0, 1.0, 1.0, 1.0, 1.0, 1.0, 1.0, 1.0, 1.0, 1.0, 1.0, 1.0, 1.0, 1.0, 1.0, 1.0, 1.0, 1.0, 1.0, 1.0, 1.0, 1.0, 1.0, 1.0, 1.0, 1.0, 1.0, 1.0, 1.0, 1.0, 1.0, 1.0, 1.0, 1.0, 1.0, 1.0, 1.0, 1.0, 1.0, 1.0, 1.0, 1.0])
me_skinnned_mesh.materials.append(mat_f3dlite_material)
me_skinnned_mesh.update()
me_cube = bpy.data.meshes.new('Cube')
me_cube.from_pydata([(1.0, 1.0, 1.0), (1.0, 1.0, -1.0), (1.0, -1.0, 1.0), (1.0, -1.0, -1.0), (-1.0, 1.0, 1.0), (-1.0, 1.0, -1.0), (-1.0, -1.0, 1.0), (-1.0, -1.0, -1.0)], [], [(0, 4, 6, 2), (3, 2, 6, 7), (7, 6, 4, 5), (5, 1, 3, 7), (1, 0, 2, 3), (5, 4, 0, 1)])
_uv = me_cube.uv_layers.new(name='UVMap')
_uv.uv.foreach_set('vector', [0.625, 0.5, 0.875, 0.5, 0.875, 0.75, 0.625, 0.75, 0.375, 0.75, 0.625, 0.75, 0.625, 1.0, 0.375, 1.0, 0.375, 0.0, 0.625, 0.0, 0.625, 0.25, 0.375, 0.25, 0.125, 0.5, 0.375, 0.5, 0.375, 0.75, 0.125, 0.75, 0.375, 0.5, 0.625, 0.5, 0.625, 0.75, 0.375, 0.75, 0.375, 0.25, 0.625, 0.25, 0.625, 0.5, 0.375, 0.5])
_ca = me_cube.color_attributes.new('Col', 'FLOAT_COLOR', 'CORNER')
_ca.data.foreach_set('color', [0.0, 0.0, 0.0, 1.0, 0.0, 0.0, 0.0, 1.0, 0.0, 0.0, 0.0, 1.0, 0.0, 0.0, 0.0, 1.0, 0.0, 0.0, 0.0, 1.0, 0.0, 0.0, 0.0, 1.0, 0.0, 0.0, 0.0, 1.0, 0.0, 0.0, 0.0, 1.0, 0.0, 0.0, 0.0, 1.0, 0.0, 0.0, 0.0, 1.0, 0.0, 0.0, 0.0, 1.0, 0.0, 0.0, 0.0, 1.0, 0.0, 0.0, 0.0, 1.0, 0.0, 0.0, 0.0, 1.0, 0.0, 0.0, 0.0, 1.0, 0.0, 0.0, 0.0, 1.0, 0.0, 0.0, 0.0, 1.0, 0.0, 0.0, 0.0, 1.0, 0.0, 0.0, 0.0, 1.0, 0.0, 0.0, 0.0, 1.0, 0.0, 0.0, 0.0, 1.0, 0.0, 0.0, 0.0, 1.0, 0.0, 0.0, 0.0, 1.0, 0.0, 0.0, 0.0, 1.0])
_ca = me_cube.color_attributes.new('Alpha', 'FLOAT_COLOR', 'CORNER')
_ca.data.foreach_set('color', [0.0, 0.0, 0.0, 1.0, 0.0, 0.0, 0.0, 1.0, 0.0, 0.0, 0.0, 1.0, 0.0, 0.0, 0.0, 1.0, 0.0, 0.0, 0.0, 1.0, 0.0, 0.0, 0.0, 1.0, 0.0, 0.0, 0.0, 1.0, 0.0, 0.0, 0.0, 1.0, 0.0, 0.0, 0.0, 1.0, 0.0, 0.0, 0.0, 1.0, 0.0, 0.0, 0.0, 1.0, 0.0, 0.0, 0.0, 1.0, 0.0, 0.0, 0.0, 1.0, 0.0, 0.0, 0.0, 1.0, 0.0, 0.0, 0.0, 1.0, 0.0, 0.0, 0.0, 1.0, 0.0, 0.0, 0.0, 1.0, 0.0, 0.0, 0.0, 1.0, 0.0, 0.0, 0.0, 1.0, 0.0, 0.0, 0.0, 1.0, 0.0, 0.0, 0.0, 1.0, 0.0, 0.0, 0.0, 1.0, 0.0, 0.0, 0.0, 1.0, 0.0, 0.0, 0.0, 1.0])
me_cube.materials.append(mat_sm64_material_001)
me_cube.use_remesh_preserve_volume = False
me_cube.use_remesh_preserve_attributes = False
me_cube.use_mirror_vertex_groups = False
me_cube.update()
arm_armature = bpy.data.armatures.new('Armature')  # bones are not reproduced

# ---- objects
ob_skinned = bpy.data.objects.new('skinned', me_skinnned_mesh)
ob_armatureobj = bpy.data.objects.new('ArmatureObj', arm_armature)
ob_level_bounds__2x___requires_extended_bounds_patch = bpy.data.objects.new('Level Bounds (2x) (requires extended bounds patch)', None)
ob_level_bounds__1x = bpy.data.objects.new('Level Bounds (1x)', None)
ob_level_bounds__4x___requires_extended_bounds_patch = bpy.data.objects.new('Level Bounds (4x) (requires extended bounds patch)', None)
ob_cube = bpy.data.objects.new('Cube', me_cube)
ob_mylevel = bpy.data.objects.new('myLevel', None)
ob_area_1 = bpy.data.objects.new('Area 1', None)
ob_warp__mario_start = bpy.data.objects.new('Warp (Mario Start)', None)
ob_hardcoded_start_position = bpy.data.objects.new('Hardcoded Start Position', None)
ob_teresakeyrebuild = bpy.data.objects.new('TeresaKeyRebuild', None)

# ---- transforms, parenting, visibility, modifiers, constraints
ob_skinned.parent = ob_area_1
ob_skinned.location = (0.4216, -2.031, 1.388)
_vg = ob_skinned.vertex_groups.new(name='000-displaylist')
_vg.add([0, 1, 2, 3, 4, 5, 6, 7, 8, 9, 10, 11, 12, 13, 14, 15, 16, 17, 18, 19, 20, 21, 22, 23, 24, 28, 33, 34, 35, 38, 39, 41, 42, 44, 45, 47, 53, 54, 55, 63, 64, 66, 68, 70, 71, 74, 75, 82, 83], 1.0, 'REPLACE')
_vg = ob_skinned.vertex_groups.new(name='001-displaylist')
_vg.add([48, 49, 50, 51, 56, 60, 61, 62, 69, 72, 77, 79, 80, 84, 85, 86], 1.0, 'REPLACE')
_vg = ob_skinned.vertex_groups.new(name='002-displaylist')
_vg.add([25, 26, 27, 29, 30, 31, 32, 36, 37, 40, 43, 46, 52, 57, 58, 59, 65, 67, 73, 76, 78, 81, 87, 88], 1.0, 'REPLACE')
_m = ob_skinned.modifiers.new('Armature', 'ARMATURE')
_m.object = ob_armatureobj
ob_armatureobj.parent = ob_area_1
ob_armatureobj.location = (0.0, 0.0, 0.4675)
ob_armatureobj.show_in_front = True
ob_level_bounds__2x___requires_extended_bounds_patch.location = (0.0, 0.0, 5.0)
ob_level_bounds__2x___requires_extended_bounds_patch.scale = (163.8, 163.8, 115.0)
ob_level_bounds__2x___requires_extended_bounds_patch.empty_display_type = 'CUBE'
ob_level_bounds__2x___requires_extended_bounds_patch.lineart.crease_threshold = 0.0
ob_level_bounds__1x.location = (0.0, 0.0, 5.0)
ob_level_bounds__1x.scale = (81.92, 81.92, 115.0)
ob_level_bounds__1x.empty_display_type = 'CUBE'
ob_level_bounds__1x.lineart.crease_threshold = 0.0
ob_level_bounds__4x___requires_extended_bounds_patch.location = (0.0, 0.0, 5.0)
ob_level_bounds__4x___requires_extended_bounds_patch.scale = (327.7, 327.7, 115.0)
ob_level_bounds__4x___requires_extended_bounds_patch.empty_display_type = 'CUBE'
ob_level_bounds__4x___requires_extended_bounds_patch.lineart.crease_threshold = 0.0
ob_cube.parent = ob_area_1
ob_cube.location = (0.0, 0.0, 0.0)
ob_cube.scale = (4.0, 4.0, 1.0)
ob_cube.lock_rotations_4d = False
ob_cube.empty_display_type = 'ARROWS'
ob_cube.visible_shadow = False
ob_cube.lineart.crease_threshold = 0.0
ob_mylevel.location = (0.0, 0.0, 0.0)
ob_mylevel.lineart.crease_threshold = 0.0
ob_area_1.parent = ob_mylevel
ob_area_1.location = (0.0, 0.0, 0.0)
ob_area_1.rotation_euler = (-2.384e-07, 0.0, 0.0)
ob_area_1.lineart.crease_threshold = 0.0
ob_warp__mario_start.parent = ob_area_1
ob_warp__mario_start.location = (0.0, 0.0, 2.0)
ob_warp__mario_start.scale = (0.37, 0.37, 0.8)
ob_warp__mario_start.empty_display_type = 'CUBE'
ob_warp__mario_start.lineart.crease_threshold = 0.0
ob_hardcoded_start_position.parent = ob_area_1
ob_hardcoded_start_position.location = (0.0, 2.384e-07, 2.0)
ob_hardcoded_start_position.rotation_euler = (-1.192e-07, 0.0, 0.0)
ob_hardcoded_start_position.scale = (0.37, 0.37, 0.8)
ob_hardcoded_start_position.empty_display_type = 'CUBE'
ob_hardcoded_start_position.lineart.crease_threshold = 0.0
ob_teresakeyrebuild.parent = ob_area_1
ob_teresakeyrebuild.location = (0.2791, -2.287, 2.153)
ob_teresakeyrebuild.empty_display_type = 'CUBE'
ob_teresakeyrebuild.show_name = True
ob_teresakeyrebuild.show_axis = True

# ---- collection membership
scene.collection.objects.link(ob_skinned)
scene.collection.objects.link(ob_armatureobj)
col_level_bounds.objects.link(ob_level_bounds__2x___requires_extended_bounds_patch)
col_level_bounds.objects.link(ob_level_bounds__1x)
col_level_bounds.objects.link(ob_level_bounds__4x___requires_extended_bounds_patch)
col_collection.objects.link(ob_cube)
col_collection.objects.link(ob_mylevel)
col_collection.objects.link(ob_area_1)
col_collection.objects.link(ob_warp__mario_start)
col_collection.objects.link(ob_hardcoded_start_position)
col_collection.objects.link(ob_teresakeyrebuild)

# ---- scene / render settings (as saved in the file)
scene.frame_start = 1; scene.frame_end = 250; scene.frame_set(1)
scene.render.engine = 'BLENDER_EEVEE_NEXT'
scene.cycles.use_denoising = False
scene.cycles.samples = 128
scene.cycles.sampling_pattern = 'TABULATED_SOBOL'
scene.cycles.use_adaptive_sampling = False
scene.cycles.use_light_tree = False
scene.view_settings.view_transform = 'Standard'
bpy.context.view_layer.update()

# ---- added for rendering (the .blend has no active camera and no usable light): camera, sun
cam_auto = bpy.data.cameras.new('AutoCamera')
cam_auto.lens = 50.0
cam_auto.sensor_width = 36.0
cam_auto.clip_end = 1000.0
ob_auto_camera = bpy.data.objects.new('AutoCamera', cam_auto)
scene.collection.objects.link(ob_auto_camera)
ob_auto_camera.location = (10.9297, -13.1157, 9.44295)
ob_auto_camera.rotation_euler = (1.09748, -7.21219e-08, 0.694738)
scene.camera = ob_auto_camera
light_auto_sun = bpy.data.lights.new('AutoSun', 'SUN')
light_auto_sun.energy = 3.0
light_auto_sun.angle = 0.0523599
ob_auto_sun = bpy.data.objects.new('AutoSun', light_auto_sun)
scene.collection.objects.link(ob_auto_sun)
ob_auto_sun.rotation_euler = (0.872665, 0.174533, 0.523599)
bpy.context.view_layer.update()
